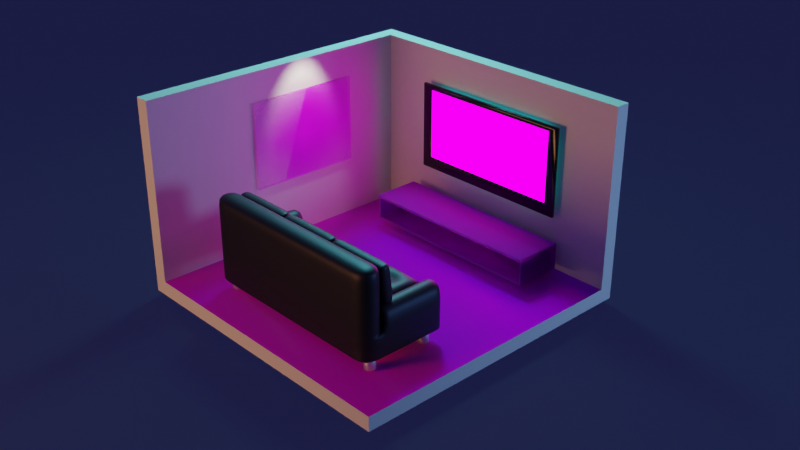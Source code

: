 # Source: practica.blend  (saved by Blender 2.81.16; exported with 4.5.12 LTS)
import bpy
from mathutils import Matrix  # noqa: F401  (used for matrix-valued properties, if any)

bpy.ops.wm.read_factory_settings(use_empty=True)
scene = bpy.context.scene
scene.name = 'Scene'

# ---- collections
col_collection = bpy.data.collections.new('Collection'); scene.collection.children.link(col_collection)

# ---- images (referenced by path relative to the original .blend; pixels are not part of the script)
import os
ASSET_DIR = os.environ.get("B2B_ASSET_DIR", "")  # directory of the original .blend (textures are referenced by path, not embedded)
HERE = os.path.dirname(os.path.abspath(__file__))  # packed textures are extracted next to this script under _unpacked/

def load_image(name, relpath, width, height, colorspace="sRGB"):
    """Load a texture the original file referenced (path relative to the .blend, or extracted next to this script)."""
    p = next((c for c in (os.path.join(HERE, relpath), os.path.join(ASSET_DIR, relpath)) if relpath and os.path.exists(c)), "")
    if p:
        img = bpy.data.images.load(p, check_existing=True)
        img.name = name
    else:  # same state as the original file: an image datablock whose file is absent (Cycles renders it pink)
        img = bpy.data.images.new(name, width, height)
        img.source = "FILE"
        img.filepath = "//" + (relpath or name)
    img.colorspace_settings.name = colorspace
    return img
img_2k_wood_parquet_2_normal_jpg = load_image('2K-wood_parquet_2-normal.jpg', '2K-wood_parquet_2-normal.jpg', 1024, 1024, 'Non-Color')
img_2k_wood_parquet_2_diffuse_jpg = load_image('2K-wood_parquet_2-diffuse.jpg', '2K-wood_parquet_2-diffuse.jpg', 1024, 1024, 'sRGB')
img_2k_wood_parquet_2_specular_jpg = load_image('2K-wood_parquet_2-specular.jpg', '2K-wood_parquet_2-specular.jpg', 1024, 1024, 'Non-Color')
img_2k_wood_parquet_2_ao_jpg = load_image('2K-wood_parquet_2-ao.jpg', '2K-wood_parquet_2-ao.jpg', 1024, 1024, 'Non-Color')
img_julien_kaspar_screencap_044_jpg = load_image('julien-kaspar-screencap-044.jpg', 'julien-kaspar-screencap-044.jpg', 1024, 1024, 'sRGB')
img_2k_wood_fine_17_normal_jpg = load_image('2K-wood_fine_17-normal.jpg', '2K-wood_fine_17-normal.jpg', 1024, 1024, 'Non-Color')
img_2k_wood_fine_17_diffuse_jpg = load_image('2K-wood_fine_17-diffuse.jpg', '2K-wood_fine_17-diffuse.jpg', 1024, 1024, 'sRGB')
img_2k_wood_fine_17_specular_jpg = load_image('2K-wood_fine_17-specular.jpg', '2K-wood_fine_17-specular.jpg', 1024, 1024, 'Non-Color')
img_dscn000_1_jpg = load_image('DSCN000-1.JPG', 'DSCN000-1.JPG', 1024, 1024, 'sRGB')

# ---- materials (node trees are filled in below, after node groups)
mat_wall = bpy.data.materials.new('wall')
mat_floor = bpy.data.materials.new('Floor')
mat_sofa = bpy.data.materials.new('Sofa')
mat_metal = bpy.data.materials.new('Metal')
mat_black = bpy.data.materials.new('Black')
mat_tv = bpy.data.materials.new('TV')
mat_material_002 = bpy.data.materials.new('Material.002')
mat_wood = bpy.data.materials.new('Wood')
mat_dscn000_1 = bpy.data.materials.new('DSCN000-1')
mat_dscn000_1.surface_render_method = 'BLENDED'
mat_dscn000_1.blend_method = 'BLEND'
mat_material_001 = bpy.data.materials.new('Material.001')

# ---- material node trees
mat_wall.use_nodes = True; mat_wall.node_tree.nodes.clear()
_N = mat_wall.node_tree.nodes; _L = mat_wall.node_tree.links
n0 = _N.new('ShaderNodeOutputMaterial'); n0.name = 'Material Output'; n0.location = (300, 300)
n1 = _N.new('ShaderNodeBsdfPrincipled'); n1.name = 'Principled BSDF'; n1.location = (10, 300)
n1.distribution = 'GGX'
n1.subsurface_method = 'BURLEY'
n1.inputs[0].default_value = (0.8, 0.7416, 0.5815, 1.0)
n1.inputs[3].default_value = 1.45
n1.inputs[27].default_value = (0.0, 0.0, 0.0, 1.0)
n1.inputs[28].default_value = 1.0
_L.new(n1.outputs[0], n0.inputs[0])
n0.is_active_output = True
mat_floor.use_nodes = True; mat_floor.node_tree.nodes.clear()
_N = mat_floor.node_tree.nodes; _L = mat_floor.node_tree.links
n0 = _N.new('ShaderNodeOutputMaterial'); n0.name = 'Material Output'; n0.location = (300, 300)
n1 = _N.new('ShaderNodeTexImage'); n1.name = 'Image Texture.001'; n1.location = (-518, -246)
n1.image = img_2k_wood_parquet_2_normal_jpg
n2 = _N.new('ShaderNodeNormalMap'); n2.name = 'Normal Map'; n2.location = (-233, -243)
n3 = _N.new('ShaderNodeTexImage'); n3.name = 'Image Texture'; n3.location = (-875, 620)
n3.image = img_2k_wood_parquet_2_diffuse_jpg
n4 = _N.new('ShaderNodeTexImage'); n4.name = 'Image Texture.002'; n4.location = (-597, 293)
n4.image = img_2k_wood_parquet_2_specular_jpg
n5 = _N.new('ShaderNodeTexImage'); n5.name = 'Image Texture.004'; n5.location = (-301, 64)
n5.image = img_2k_wood_parquet_2_ao_jpg
n6 = _N.new('ShaderNodeBsdfPrincipled'); n6.name = 'Principled BSDF'; n6.location = (10, 300)
n6.distribution = 'GGX'
n6.subsurface_method = 'BURLEY'
n6.inputs[3].default_value = 1.45
n6.inputs[27].default_value = (0.0, 0.0, 0.0, 1.0)
n6.inputs[28].default_value = 1.0
_L.new(n6.outputs[0], n0.inputs[0])
_L.new(n3.outputs[0], n6.inputs[0])
_L.new(n1.outputs[0], n2.inputs[1])
_L.new(n2.outputs[0], n6.inputs[5])
_L.new(n4.outputs[0], n6.inputs[13])
_L.new(n5.outputs[0], n6.inputs[2])
n0.is_active_output = True
mat_sofa.use_nodes = True; mat_sofa.node_tree.nodes.clear()
_N = mat_sofa.node_tree.nodes; _L = mat_sofa.node_tree.links
n0 = _N.new('ShaderNodeOutputMaterial'); n0.name = 'Material Output'; n0.location = (300, 300)
n1 = _N.new('ShaderNodeBsdfPrincipled'); n1.name = 'Principled BSDF'; n1.location = (10, 300)
n1.distribution = 'GGX'
n1.subsurface_method = 'BURLEY'
n1.inputs[0].default_value = (0.0, 0.0, 0.0, 1.0)
n1.inputs[2].default_value = 0.5139
n1.inputs[3].default_value = 1.45
n1.inputs[27].default_value = (0.0, 0.0, 0.0, 1.0)
n1.inputs[28].default_value = 1.0
_L.new(n1.outputs[0], n0.inputs[0])
n0.is_active_output = True
mat_metal.use_nodes = True; mat_metal.node_tree.nodes.clear()
_N = mat_metal.node_tree.nodes; _L = mat_metal.node_tree.links
n0 = _N.new('ShaderNodeOutputMaterial'); n0.name = 'Material Output'; n0.location = (300, 300)
n1 = _N.new('ShaderNodeBsdfPrincipled'); n1.name = 'Principled BSDF'; n1.location = (10, 300)
n1.distribution = 'GGX'
n1.subsurface_method = 'BURLEY'
n1.inputs[1].default_value = 1.0
n1.inputs[3].default_value = 1.45
n1.inputs[27].default_value = (0.0, 0.0, 0.0, 1.0)
n1.inputs[28].default_value = 1.0
_L.new(n1.outputs[0], n0.inputs[0])
n0.is_active_output = True
mat_black.use_nodes = True; mat_black.node_tree.nodes.clear()
_N = mat_black.node_tree.nodes; _L = mat_black.node_tree.links
n0 = _N.new('ShaderNodeOutputMaterial'); n0.name = 'Material Output'; n0.location = (300, 300)
n1 = _N.new('ShaderNodeBsdfPrincipled'); n1.name = 'Principled BSDF'; n1.location = (10, 300)
n1.distribution = 'GGX'
n1.subsurface_method = 'BURLEY'
n1.inputs[0].default_value = (0.0, 0.0, 0.0, 1.0)
n1.inputs[2].default_value = 0.2
n1.inputs[3].default_value = 1.45
n1.inputs[27].default_value = (0.0, 0.0, 0.0, 1.0)
n1.inputs[28].default_value = 1.0
_L.new(n1.outputs[0], n0.inputs[0])
n0.is_active_output = True
mat_tv.use_nodes = True; mat_tv.node_tree.nodes.clear()
_N = mat_tv.node_tree.nodes; _L = mat_tv.node_tree.links
n0 = _N.new('ShaderNodeOutputMaterial'); n0.name = 'Material Output'; n0.location = (300, 300)
n1 = _N.new('ShaderNodeTexImage'); n1.name = 'Image Texture'; n1.location = (-430, 203)
n1.image = img_julien_kaspar_screencap_044_jpg
n2 = _N.new('ShaderNodeEmission'); n2.name = 'Emission'; n2.location = (-13, 243)
n2.inputs[1].default_value = 2.9
_L.new(n1.outputs[0], n2.inputs[0])
_L.new(n2.outputs[0], n0.inputs[0])
n0.is_active_output = True
mat_material_002.use_nodes = True; mat_material_002.node_tree.nodes.clear()
_N = mat_material_002.node_tree.nodes; _L = mat_material_002.node_tree.links
n0 = _N.new('ShaderNodeOutputMaterial'); n0.name = 'Material Output'; n0.location = (300, 300)
n1 = _N.new('ShaderNodeEmission'); n1.name = 'Emission'; n1.location = (10, 300)
n1.inputs[0].default_value = (0.0, 0.7667, 1.0, 1.0)
n1.inputs[1].default_value = 2.5
_L.new(n1.outputs[0], n0.inputs[0])
n0.is_active_output = True
mat_wood.use_nodes = True; mat_wood.node_tree.nodes.clear()
_N = mat_wood.node_tree.nodes; _L = mat_wood.node_tree.links
n0 = _N.new('ShaderNodeOutputMaterial'); n0.name = 'Material Output'; n0.location = (300, 300)
n1 = _N.new('ShaderNodeBsdfPrincipled'); n1.name = 'Principled BSDF'; n1.location = (10, 300)
n1.distribution = 'GGX'
n1.subsurface_method = 'BURLEY'
n1.inputs[3].default_value = 1.45
n1.inputs[18].default_value = 0.5727
n1.inputs[27].default_value = (0.0, 0.0, 0.0, 1.0)
n1.inputs[28].default_value = 1.0
n2 = _N.new('ShaderNodeNormalMap'); n2.name = 'Normal Map'; n2.location = (-185, -169)
n3 = _N.new('ShaderNodeTexImage'); n3.name = 'Image Texture.001'; n3.location = (-477, -175)
n3.image = img_2k_wood_fine_17_normal_jpg
n4 = _N.new('ShaderNodeTexImage'); n4.name = 'Image Texture'; n4.location = (-457, 335)
n4.image = img_2k_wood_fine_17_diffuse_jpg
n5 = _N.new('ShaderNodeTexImage'); n5.name = 'Image Texture.002'; n5.location = (-523, 73)
n5.image = img_2k_wood_fine_17_specular_jpg
_L.new(n1.outputs[0], n0.inputs[0])
_L.new(n4.outputs[0], n1.inputs[0])
_L.new(n3.outputs[0], n2.inputs[1])
_L.new(n2.outputs[0], n1.inputs[5])
_L.new(n5.outputs[0], n1.inputs[13])
n0.is_active_output = True
mat_dscn000_1.use_nodes = True; mat_dscn000_1.node_tree.nodes.clear()
_N = mat_dscn000_1.node_tree.nodes; _L = mat_dscn000_1.node_tree.links
n0 = _N.new('ShaderNodeOutputMaterial'); n0.name = 'Material Output'; n0.location = (300, 300)
n1 = _N.new('ShaderNodeTexImage'); n1.name = 'Image Texture'; n1.location = (-200, 300)
n1.image = img_dscn000_1_jpg
n1.extension = 'CLIP'
n2 = _N.new('ShaderNodeBsdfPrincipled'); n2.name = 'Principled BSDF'; n2.location = (0, 300)
n2.distribution = 'GGX'
n2.subsurface_method = 'BURLEY'
n2.inputs[3].default_value = 1.45
n2.inputs[27].default_value = (0.0, 0.0, 0.0, 1.0)
n2.inputs[28].default_value = 1.0
_L.new(n1.outputs[0], n2.inputs[0])
_L.new(n1.outputs[1], n2.inputs[4])
_L.new(n2.outputs[0], n0.inputs[0])
n0.is_active_output = True
mat_material_001.use_nodes = True; mat_material_001.node_tree.nodes.clear()
_N = mat_material_001.node_tree.nodes; _L = mat_material_001.node_tree.links
n0 = _N.new('ShaderNodeOutputMaterial'); n0.name = 'Material Output'; n0.location = (300, 300)
n1 = _N.new('ShaderNodeBsdfPrincipled'); n1.name = 'Principled BSDF'; n1.location = (10, 300)
n1.distribution = 'GGX'
n1.subsurface_method = 'BURLEY'
n1.inputs[0].default_value = (0.0, 0.0, 0.0, 1.0)
n1.inputs[2].default_value = 1.0
n1.inputs[3].default_value = 1.45
n1.inputs[4].default_value = 0.7222
n1.inputs[27].default_value = (0.0, 0.0, 0.0, 1.0)
n1.inputs[28].default_value = 1.0
_L.new(n1.outputs[0], n0.inputs[0])
n0.is_active_output = True

# ---- world
world_world = bpy.data.worlds.new('World'); scene.world = world_world
world_world.use_nodes = True; world_world.node_tree.nodes.clear()
_N = world_world.node_tree.nodes; _L = world_world.node_tree.links
n0 = _N.new('ShaderNodeOutputWorld'); n0.name = 'World Output'; n0.location = (300, 300)
n1 = _N.new('ShaderNodeBackground'); n1.name = 'Background'; n1.location = (10, 300)
n1.inputs[0].default_value = (0.01642, 0.01845, 0.07658, 1.0)
_L.new(n1.outputs[0], n0.inputs[0])
n0.is_active_output = True
world_world.color = (0.05088, 0.05088, 0.05088)
world_world.use_sun_shadow = False
world_world.sun_shadow_jitter_overblur = 0.0

# ---- cameras
cam_camera = bpy.data.cameras.new('Camera')
cam_camera.clip_end = 100.0
cam_camera.ortho_scale = 7.314

# ---- lights
light_area = bpy.data.lights.new('Area', 'AREA')
light_area.color = (0.1686, 0.8344, 1.0)
light_area.transmission_factor = 0.0
light_area.energy = 1178.0
light_area.shadow_soft_size = 2.275
light_area.shadow_maximum_resolution = 0.006
light_area.use_absolute_resolution = True
light_area.size = 2.275
light_area.size_y = 1.0
light_area_001 = bpy.data.lights.new('Area.001', 'AREA')
light_area_001.color = (0.1865, 0.3877, 1.0)
light_area_001.transmission_factor = 0.0
light_area_001.energy = 589.0
light_area_001.shadow_soft_size = 4.287
light_area_001.shadow_maximum_resolution = 0.006
light_area_001.use_absolute_resolution = True
light_area_001.size = 4.287
light_area_001.size_y = 1.0
light_area_002 = bpy.data.lights.new('Area.002', 'AREA')
light_area_002.color = (1.0, 0.4378, 0.1866)
light_area_002.transmission_factor = 0.0
light_area_002.energy = 589.0
light_area_002.shadow_soft_size = 5.15
light_area_002.shadow_maximum_resolution = 0.006
light_area_002.use_absolute_resolution = True
light_area_002.size = 5.15
light_area_002.size_y = 1.0
light_spot = bpy.data.lights.new('Spot', 'SPOT')
light_spot.transmission_factor = 0.0
light_spot.energy = 100.0
light_spot.shadow_soft_size = 0.25
light_spot.shadow_maximum_resolution = 0.006
light_spot.use_absolute_resolution = True
light_spot.spot_blend = 0.2125
light_spot.spot_size = 1.048

# ---- meshes
me_plane_001 = bpy.data.meshes.new('Plane.001')
me_plane_001.from_pydata([(-1.0, -1.0, 0.0), (1.0, -1.0, 0.0), (-1.0, 1.0, 0.0), (1.0, 1.0, 0.0), (1.0, -1.0, 1.25), (-1.0, 1.0, 1.25), (1.0, 1.0, 1.25), (-1.0, 1.1, -0.1), (-1.0, -1.0, -0.1), (1.1, -1.0, -0.1), (1.1, 1.1, -0.1), (1.1, -1.0, 1.25), (1.1, 1.1, 1.25), (-1.0, 1.1, 1.25)], [], [(0, 2, 3, 1), (2, 5, 6, 3), (3, 6, 4, 1), (8, 9, 10, 7), (7, 10, 12, 13), (10, 9, 11, 12), (1, 4, 11, 9), (5, 2, 7, 13), (4, 6, 12, 11), (2, 0, 8, 7), (6, 5, 13, 12), (0, 1, 9, 8)])
me_plane_001.polygons.foreach_set('material_index', [1, 0, 0, 0, 0, 0, 0, 0, 0, 0, 0, 0])
_uv = me_plane_001.uv_layers.new(name='UVMap')
_uv.uv.foreach_set('vector', [0.0, 0.0, 0.0, 1.0, 1.0, 1.0, 1.0, 0.0, 0.0, 1.0, 0.0, 1.0, 1.0, 1.0, 1.0, 1.0, 1.0, 1.0, 1.0, 1.0, 1.0, 0.0, 1.0, 0.0, 0.0, 0.0, 1.0, 0.0, 1.0, 1.0, 0.0, 1.0, 0.0, 1.0, 1.0, 1.0, 1.0, 1.0, 0.0, 1.0, 1.0, 1.0, 1.0, 0.0, 1.0, 0.0, 1.0, 1.0, 1.0, 0.0, 1.0, 0.0, 1.0, 0.0, 1.0, 0.0, 0.0, 1.0, 0.0, 1.0, 0.0, 1.0, 0.0, 1.0, 1.0, 0.0, 1.0, 1.0, 1.0, 1.0, 1.0, 0.0, 0.0, 1.0, 0.0, 0.0, 0.0, 0.0, 0.0, 1.0, 1.0, 1.0, 0.0, 1.0, 0.0, 1.0, 1.0, 1.0, 0.0, 0.0, 1.0, 0.0, 1.0, 0.0, 0.0, 0.0])
me_plane_001.materials.append(mat_wall)
me_plane_001.materials.append(mat_floor)
me_plane_001.use_remesh_fix_poles = True
me_plane_001.use_remesh_preserve_attributes = False
me_plane_001.use_mirror_vertex_groups = False
me_plane_001.update()
me_plane_002 = bpy.data.meshes.new('Plane.002')
me_plane_002.from_pydata([(-1.0, -1.0, 0.0), (1.0, -1.0, 0.0), (-1.0, 1.0, 0.0), (1.0, 1.0, 0.0), (-1.0, 1.0, 0.6251), (-1.0, -1.0, 0.6251), (1.0, -1.0, 0.6251), (1.0, 1.0, 0.6251), (-1.0, 0.7972, 2.98e-08), (-1.0, -0.7972, 2.98e-08), (1.0, -0.7972, 2.98e-08), (1.0, 0.7972, 2.98e-08), (-1.0, 0.7972, 0.6251), (-1.0, -0.7972, 0.6251), (1.0, -0.7972, 0.6251), (1.0, 0.7972, 0.6251), (0.4725, -1.0, 0.0), (0.4725, 1.0, 0.0), (0.4725, -1.0, 0.6251), (0.4725, 1.0, 0.6251), (0.4725, -0.7972, 0.6251), (0.4725, 0.7972, 0.6251), (0.4725, -0.7972, 2.98e-08), (0.4725, 0.7972, 2.98e-08), (0.4725, -1.0, 0.6251), (1.0, -1.0, 0.6251), (1.0, 0.7972, 0.6251), (1.0, 1.0, 0.6251), (1.0, -0.7972, 0.6251), (0.4725, 1.0, 0.6251), (0.4725, -0.7972, 0.6251), (0.4725, 0.7972, 0.6251), (-1.0, -0.7972, 1.272), (-1.0, -1.0, 1.272), (0.4725, 1.0, 1.272), (-1.0, 1.0, 1.272), (-1.0, 0.7972, 1.272), (0.4725, -0.7972, 1.272), (0.4725, 0.7972, 1.272), (0.4725, -1.0, 1.272), (0.4725, -1.0, 1.272), (1.0, -1.0, 1.272), (1.0, 0.7972, 1.272), (1.0, 1.0, 1.272), (1.0, -0.7972, 1.272), (0.4725, 1.0, 1.272), (0.4725, -0.7972, 1.272), (0.4725, 0.7972, 1.272), (0.4725, -1.0, 2.346), (1.0, -1.0, 2.346), (1.0, 0.7972, 2.346), (1.0, 1.0, 2.346), (1.0, -0.7972, 2.346), (0.4725, 1.0, 2.346), (0.4725, -0.7972, 2.346), (0.4725, 0.7972, 2.346), (-1.0, 0.7972, 2.98e-08), (1.0, 0.7972, 2.98e-08), (-1.0, 0.7972, 0.6251), (1.0, 0.7972, 0.6251), (0.4725, 0.7972, 2.98e-08), (0.4725, 0.7972, 0.6251), (1.0, 0.7972, 0.6251), (0.4725, 0.7972, 0.6251), (1.0, 0.7972, 1.272), (0.4725, 0.7972, 1.272), (1.0, 0.7972, 2.346), (0.4725, 0.7972, 2.346), (-1.0, -0.7972, 2.98e-08), (-1.0, -0.7972, 0.6251), (0.4725, -0.7972, 2.98e-08), (1.0, -0.7972, 2.98e-08), (1.0, -0.7972, 0.6251), (0.4725, -0.7972, 0.6251), (1.0, -0.7972, 0.6251), (0.4725, -0.7972, 0.6251), (1.0, -0.7972, 1.272), (0.4725, -0.7972, 1.272), (1.0, -0.7972, 2.346), (0.4725, -0.7972, 2.346), (0.4725, 1.0, 0.0), (0.4725, 1.0, 0.6251), (0.4725, -0.7972, 0.6251), (0.4725, 0.7972, 0.6251), (0.4725, -1.0, 0.0), (0.4725, -1.0, 0.6251), (0.4725, -0.7972, 2.98e-08), (0.4725, 0.7972, 2.98e-08), (0.4725, 1.0, 1.272), (0.4725, -0.7972, 1.272), (0.4725, 0.7972, 1.272), (0.4725, -1.0, 1.272), (0.4725, 0.7972, 0.6251), (0.4725, 0.7972, 2.98e-08), (0.4725, -0.7972, 2.98e-08), (0.4725, -0.7972, 0.6251), (1.0, 1.0, 0.0), (1.0, -1.0, 0.0), (-1.0, -1.0, 0.0), (-1.0, 1.0, 0.0), (-1.0, 0.7972, 2.98e-08), (-1.0, -0.7972, 2.98e-08), (1.0, -0.7972, 2.98e-08), (1.0, 0.7972, 2.98e-08), (0.4725, -1.0, 0.0), (0.4725, 1.0, 0.0), (1.0, 0.7972, 2.98e-08), (-1.0, 0.7972, 2.98e-08), (1.0, -0.7972, 2.98e-08), (-1.0, -0.7972, 2.98e-08), (0.4725, -1.0, 0.0), (0.4725, 1.0, 0.0), (1.0, 1.0, 0.4509), (-1.0, -1.0, 0.4509), (-1.0, 0.7972, 0.4509), (-1.0, -0.7972, 0.4509), (1.0, -0.7972, 0.4509), (1.0, 0.7972, 0.4509), (0.4725, -1.0, 0.4509), (0.4725, 1.0, 0.4509), (1.0, 0.7972, 0.4509), (-1.0, 0.7972, 0.4509), (1.0, -0.7972, 0.4509), (-1.0, -0.7972, 0.4509), (0.4725, -1.0, 0.4509), (0.4725, 1.0, 0.4509), (1.0, -1.0, 0.4509), (-1.0, 1.0, 0.4509), (-0.864, 1.0, 0.0), (-0.864, 1.0, 0.6251), (-0.864, -0.7972, 0.6251), (-0.864, 0.7972, 0.6251), (-0.864, 1.0, 1.272), (-0.864, -0.7972, 1.272), (-0.864, 0.7972, 1.272), (-0.864, 0.7972, 0.6251), (-0.864, -0.7972, 0.6251), (-0.864, -1.0, 0.0), (-0.864, -1.0, 0.6251), (-0.864, -0.7972, 2.98e-08), (-0.864, 0.7972, 2.98e-08), (-0.864, -1.0, 1.272), (-0.864, 0.7972, 2.98e-08), (-0.864, -0.7972, 2.98e-08), (-0.864, -1.0, 0.0), (-0.864, 1.0, 0.0), (-0.864, -1.0, 0.4509), (-0.864, 1.0, 0.4509), (1.0, 1.0, 2.023), (0.4725, 1.0, 2.023), (1.0, -0.7972, 2.023), (1.0, -1.0, 2.023), (0.4725, -1.0, 2.023), (0.4725, 0.7972, 2.023), (0.4725, -0.7972, 2.023), (1.0, 0.7972, 2.023), (1.0, 0.7972, 2.023), (0.4725, 0.7972, 2.023), (1.0, -0.7972, 2.023), (0.4725, -0.7972, 2.023)], [], [(23, 17, 3, 11), (19, 21, 31, 29), (117, 112, 7, 15), (115, 113, 5, 13), (147, 127, 4, 129), (118, 126, 6, 18), (127, 114, 12, 4), (123, 115, 13, 69), (126, 116, 14, 6), (120, 117, 15, 59), (15, 7, 27, 26), (20, 18, 24, 30), (16, 22, 10, 1), (60, 23, 11, 57), (93, 87, 23, 60), (84, 86, 22, 16), (92, 61, 21, 83), (27, 29, 45, 43), (124, 118, 18, 85), (112, 119, 19, 7), (83, 21, 38, 90), (87, 80, 17, 23), (62, 26, 42, 64), (18, 20, 37, 39), (130, 13, 32, 133), (7, 19, 29, 27), (6, 14, 28, 25), (73, 20, 30, 75), (18, 6, 25, 24), (59, 15, 26, 62), (91, 39, 37, 89), (90, 38, 34, 88), (152, 151, 49, 48), (151, 150, 52, 49), (148, 149, 53, 51), (13, 5, 33, 32), (21, 19, 34, 38), (75, 30, 46, 77), (24, 25, 41, 40), (129, 4, 35, 132), (30, 24, 40, 46), (85, 18, 39, 91), (26, 27, 43, 42), (29, 31, 47, 45), (4, 12, 36, 35), (25, 28, 44, 41), (55, 50, 51, 53), (48, 49, 52, 54), (67, 66, 50, 55), (149, 153, 55, 53), (159, 154, 54, 79), (156, 155, 50, 66), (155, 148, 51, 50), (154, 152, 48, 54), (158, 156, 66, 78), (153, 157, 67, 55), (79, 78, 66, 67), (31, 63, 65, 47), (72, 59, 62, 74), (21, 61, 63, 31), (74, 62, 64, 76), (95, 73, 61, 92), (94, 93, 60, 70), (70, 60, 57, 71), (122, 120, 59, 72), (114, 121, 58, 12), (116, 122, 72, 14), (22, 70, 71, 10), (86, 94, 70, 22), (82, 20, 73, 95), (28, 74, 76, 44), (14, 72, 74, 28), (54, 52, 78, 79), (150, 158, 78, 52), (157, 159, 79, 67), (63, 75, 77, 65), (61, 73, 75, 63), (121, 123, 69, 58), (130, 82, 95, 136), (139, 143, 94, 86), (143, 142, 93, 94), (136, 95, 92, 135), (138, 85, 91, 141), (19, 81, 88, 34), (134, 90, 88, 132), (141, 91, 89, 133), (20, 82, 89, 37), (140, 128, 80, 87), (131, 83, 90, 134), (146, 124, 85, 138), (135, 92, 83, 131), (137, 139, 86, 84), (142, 140, 87, 93), (119, 125, 81, 19), (17, 80, 111, 105), (137, 84, 110, 144), (56, 68, 109, 107), (10, 71, 108, 102), (8, 56, 107, 100), (71, 57, 106, 108), (3, 17, 105, 96), (84, 16, 104, 110), (57, 11, 103, 106), (1, 10, 102, 97), (68, 9, 101, 109), (2, 8, 100, 99), (16, 1, 97, 104), (128, 2, 99, 145), (9, 0, 98, 101), (11, 3, 96, 103), (105, 111, 125, 119), (144, 110, 124, 146), (107, 109, 123, 121), (102, 108, 122, 116), (100, 107, 121, 114), (108, 106, 120, 122), (96, 105, 119, 112), (110, 104, 118, 124), (106, 103, 117, 120), (97, 102, 116, 126), (109, 101, 115, 123), (99, 100, 114, 127), (104, 97, 126, 118), (145, 99, 127, 147), (101, 98, 113, 115), (103, 96, 112, 117), (111, 145, 147, 125), (98, 144, 146, 113), (80, 128, 145, 111), (0, 137, 144, 98), (56, 8, 140, 142), (0, 9, 139, 137), (58, 135, 131, 12), (113, 146, 138, 5), (12, 131, 134, 36), (8, 2, 128, 140), (33, 141, 133, 32), (36, 134, 132, 35), (5, 138, 141, 33), (69, 136, 135, 58), (68, 56, 142, 143), (9, 68, 143, 139), (13, 130, 136, 69), (81, 129, 132, 88), (82, 130, 133, 89), (125, 147, 129, 81), (65, 77, 159, 157), (44, 76, 158, 150), (47, 65, 157, 153), (76, 64, 156, 158), (46, 40, 152, 154), (42, 43, 148, 155), (64, 42, 155, 156), (77, 46, 154, 159), (45, 47, 153, 149), (43, 45, 149, 148), (41, 44, 150, 151), (40, 41, 151, 152)])
me_plane_002.polygons.foreach_set('use_smooth', [True] * 158)
_uv = me_plane_002.uv_layers.new(name='UVMap')
_uv.uv.foreach_set('vector', [0.7362, 0.6667, 0.7362, 1.0, 1.0, 1.0, 1.0, 0.6667, 0.7362, 1.0, 0.7362, 0.6667, 0.7362, 0.6667, 0.7362, 1.0, 1.0, 0.6667, 1.0, 1.0, 1.0, 1.0, 1.0, 0.6667, 0.0, 0.3333, 0.0, 0.0, 0.0, 0.0, 0.0, 0.3333, 0.06802, 1.0, 0.0, 1.0, 0.0, 1.0, 0.06802, 1.0, 0.7362, 2.821e-14, 1.0, 0.0, 1.0, 0.0, 0.7362, 0.0, 0.0, 1.0, 0.0, 0.6667, 0.0, 0.6667, 0.0, 1.0, 0.0, 0.3333, 0.0, 0.3333, 0.0, 0.3333, 0.0, 0.3333, 1.0, 0.0, 1.0, 0.3333, 1.0, 0.3333, 1.0, 0.0, 1.0, 0.6667, 1.0, 0.6667, 1.0, 0.6667, 1.0, 0.6667, 1.0, 0.6667, 1.0, 1.0, 1.0, 1.0, 1.0, 0.6667, 0.7362, 0.3333, 0.7362, 0.0, 0.7362, 0.0, 0.7362, 0.3333, 0.7362, 0.0, 0.7362, 0.3333, 1.0, 0.3333, 1.0, 0.0, 0.7362, 0.6667, 0.7362, 0.6667, 1.0, 0.6667, 1.0, 0.6667, 0.7362, 0.6667, 0.7362, 0.6667, 0.7362, 0.6667, 0.7362, 0.6667, 0.7362, 9.835e-07, 0.7362, 0.3333, 0.7362, 0.3333, 0.7362, 0.0, 0.7362, 0.6667, 0.7362, 0.6667, 0.7362, 0.6667, 0.7362, 0.6667, 1.0, 1.0, 0.7362, 1.0, 0.7362, 1.0, 1.0, 1.0, 0.7362, 2.741e-07, 0.7362, 2.821e-14, 0.7362, 0.0, 0.7362, 0.0, 1.0, 1.0, 0.7362, 1.0, 0.7362, 1.0, 1.0, 1.0, 0.7362, 0.6667, 0.7362, 0.6667, 0.7362, 0.6667, 0.7362, 0.6667, 0.7362, 0.6667, 0.7362, 1.0, 0.7362, 1.0, 0.7362, 0.6667, 1.0, 0.6667, 1.0, 0.6667, 1.0, 0.6667, 1.0, 0.6667, 0.7362, 0.0, 0.7362, 0.3333, 0.7362, 0.3333, 0.7362, 0.0, 0.06802, 0.3333, 0.0, 0.3333, 0.0, 0.3333, 0.06802, 0.3333, 1.0, 1.0, 0.7362, 1.0, 0.7362, 1.0, 1.0, 1.0, 1.0, 0.0, 1.0, 0.3333, 1.0, 0.3333, 1.0, 0.0, 0.7362, 0.3333, 0.7362, 0.3333, 0.7362, 0.3333, 0.7362, 0.3333, 0.7362, 0.0, 1.0, 0.0, 1.0, 0.0, 0.7362, 0.0, 1.0, 0.6667, 1.0, 0.6667, 1.0, 0.6667, 1.0, 0.6667, 0.7362, 9.835e-07, 0.7362, 0.0, 0.7362, 0.3333, 0.7362, 0.3333, 0.7362, 0.6667, 0.7362, 0.6667, 0.7362, 1.0, 0.7362, 1.0, 0.7362, 0.0, 1.0, 0.0, 1.0, 0.0, 0.7362, 0.0, 1.0, 0.0, 1.0, 0.3333, 1.0, 0.3333, 1.0, 0.0, 1.0, 1.0, 0.7362, 1.0, 0.7362, 1.0, 1.0, 1.0, 0.0, 0.3333, 0.0, 0.0, 0.0, 0.0, 0.0, 0.3333, 0.7362, 0.6667, 0.7362, 1.0, 0.7362, 1.0, 0.7362, 0.6667, 0.7362, 0.3333, 0.7362, 0.3333, 0.7362, 0.3333, 0.7362, 0.3333, 0.7362, 0.0, 1.0, 0.0, 1.0, 0.0, 0.7362, 0.0, 0.06802, 1.0, 0.0, 1.0, 0.0, 1.0, 0.06802, 1.0, 0.7362, 0.3333, 0.7362, 0.0, 0.7362, 0.0, 0.7362, 0.3333, 0.7362, 0.0, 0.7362, 0.0, 0.7362, 0.0, 0.7362, 9.835e-07, 1.0, 0.6667, 1.0, 1.0, 1.0, 1.0, 1.0, 0.6667, 0.7362, 1.0, 0.7362, 0.6667, 0.7362, 0.6667, 0.7362, 1.0, 0.0, 1.0, 0.0, 0.6667, 0.0, 0.6667, 0.0, 1.0, 1.0, 0.0, 1.0, 0.3333, 1.0, 0.3333, 1.0, 0.0, 0.7362, 0.6667, 1.0, 0.6667, 1.0, 1.0, 0.7362, 1.0, 0.7362, 0.0, 1.0, 0.0, 1.0, 0.3333, 0.7362, 0.3333, 0.7362, 0.6667, 1.0, 0.6667, 1.0, 0.6667, 0.7362, 0.6667, 0.7362, 1.0, 0.7362, 0.6667, 0.7362, 0.6667, 0.7362, 1.0, 0.7362, 0.3333, 0.7362, 0.3333, 0.7362, 0.3333, 0.7362, 0.3333, 1.0, 0.6667, 1.0, 0.6667, 1.0, 0.6667, 1.0, 0.6667, 1.0, 0.6667, 1.0, 1.0, 1.0, 1.0, 1.0, 0.6667, 0.7362, 0.3333, 0.7362, 0.0, 0.7362, 0.0, 0.7362, 0.3333, 1.0, 0.3333, 1.0, 0.6667, 1.0, 0.6667, 1.0, 0.3333, 0.7362, 0.6667, 0.7362, 0.6667, 0.7362, 0.6667, 0.7362, 0.6667, 0.7362, 0.3333, 1.0, 0.3333, 1.0, 0.6667, 0.7362, 0.6667, 0.7362, 0.6667, 0.7362, 0.6667, 0.7362, 0.6667, 0.7362, 0.6667, 1.0, 0.3333, 1.0, 0.6667, 1.0, 0.6667, 1.0, 0.3333, 0.7362, 0.6667, 0.7362, 0.6667, 0.7362, 0.6667, 0.7362, 0.6667, 1.0, 0.3333, 1.0, 0.6667, 1.0, 0.6667, 1.0, 0.3333, 0.7362, 0.3333, 0.7362, 0.3333, 0.7362, 0.6667, 0.7362, 0.6667, 0.7362, 0.3333, 0.7362, 0.6667, 0.7362, 0.6667, 0.7362, 0.3333, 0.7362, 0.3333, 0.7362, 0.6667, 1.0, 0.6667, 1.0, 0.3333, 1.0, 0.3333, 1.0, 0.6667, 1.0, 0.6667, 1.0, 0.3333, 0.0, 0.6667, 0.0, 0.6667, 0.0, 0.6667, 0.0, 0.6667, 1.0, 0.3333, 1.0, 0.3333, 1.0, 0.3333, 1.0, 0.3333, 0.7362, 0.3333, 0.7362, 0.3333, 1.0, 0.3333, 1.0, 0.3333, 0.7362, 0.3333, 0.7362, 0.3333, 0.7362, 0.3333, 0.7362, 0.3333, 0.7362, 0.3333, 0.7362, 0.3333, 0.7362, 0.3333, 0.7362, 0.3333, 1.0, 0.3333, 1.0, 0.3333, 1.0, 0.3333, 1.0, 0.3333, 1.0, 0.3333, 1.0, 0.3333, 1.0, 0.3333, 1.0, 0.3333, 0.7362, 0.3333, 1.0, 0.3333, 1.0, 0.3333, 0.7362, 0.3333, 1.0, 0.3333, 1.0, 0.3333, 1.0, 0.3333, 1.0, 0.3333, 0.7362, 0.6667, 0.7362, 0.3333, 0.7362, 0.3333, 0.7362, 0.6667, 0.7362, 0.6667, 0.7362, 0.3333, 0.7362, 0.3333, 0.7362, 0.6667, 0.7362, 0.6667, 0.7362, 0.3333, 0.7362, 0.3333, 0.7362, 0.6667, 0.0, 0.6667, 0.0, 0.3333, 0.0, 0.3333, 0.0, 0.6667, 0.06802, 0.3333, 0.7362, 0.3333, 0.7362, 0.3333, 0.06802, 0.3333, 0.06802, 0.3333, 0.06802, 0.3333, 0.7362, 0.3333, 0.7362, 0.3333, 0.06802, 0.3333, 0.06802, 0.6667, 0.7362, 0.6667, 0.7362, 0.3333, 0.06802, 0.3333, 0.7362, 0.3333, 0.7362, 0.6667, 0.06802, 0.6667, 0.06802, 0.0, 0.7362, 0.0, 0.7362, 9.835e-07, 0.06802, 9.086e-08, 0.7362, 1.0, 0.7362, 1.0, 0.7362, 1.0, 0.7362, 1.0, 0.06802, 0.6667, 0.7362, 0.6667, 0.7362, 1.0, 0.06802, 1.0, 0.06802, 9.086e-08, 0.7362, 9.835e-07, 0.7362, 0.3333, 0.06802, 0.3333, 0.7362, 0.3333, 0.7362, 0.3333, 0.7362, 0.3333, 0.7362, 0.3333, 0.06802, 0.6667, 0.06802, 1.0, 0.7362, 1.0, 0.7362, 0.6667, 0.06802, 0.6667, 0.7362, 0.6667, 0.7362, 0.6667, 0.06802, 0.6667, 0.06802, 2.532e-08, 0.7362, 2.741e-07, 0.7362, 0.0, 0.06802, 0.0, 0.06802, 0.6667, 0.7362, 0.6667, 0.7362, 0.6667, 0.06802, 0.6667, 0.06802, 9.086e-08, 0.06802, 0.3333, 0.7362, 0.3333, 0.7362, 9.835e-07, 0.06802, 0.6667, 0.06802, 0.6667, 0.7362, 0.6667, 0.7362, 0.6667, 0.7362, 1.0, 0.7362, 1.0, 0.7362, 1.0, 0.7362, 1.0, 0.7362, 1.0, 0.7362, 1.0, 0.7362, 1.0, 0.7362, 1.0, 0.06802, 9.086e-08, 0.7362, 9.835e-07, 0.7362, 9.835e-07, 0.06802, 9.086e-08, 0.0, 0.6667, 0.0, 0.3333, 0.0, 0.3333, 0.0, 0.6667, 1.0, 0.3333, 1.0, 0.3333, 1.0, 0.3333, 1.0, 0.3333, 0.0, 0.6667, 0.0, 0.6667, 0.0, 0.6667, 0.0, 0.6667, 1.0, 0.3333, 1.0, 0.6667, 1.0, 0.6667, 1.0, 0.3333, 1.0, 1.0, 0.7362, 1.0, 0.7362, 1.0, 1.0, 1.0, 0.7362, 9.835e-07, 0.7362, 0.0, 0.7362, 5.97e-14, 0.7362, 9.835e-07, 1.0, 0.6667, 1.0, 0.6667, 1.0, 0.6667, 1.0, 0.6667, 1.0, 0.0, 1.0, 0.3333, 1.0, 0.3333, 1.0, 0.0, 0.0, 0.3333, 0.0, 0.3333, 0.0, 0.3333, 0.0, 0.3333, 0.0, 1.0, 0.0, 0.6667, 0.0, 0.6667, 0.0, 1.0, 0.7362, 0.0, 1.0, 0.0, 1.0, 0.0, 0.7362, 5.97e-14, 0.06802, 1.0, 0.0, 1.0, 0.0, 1.0, 0.06802, 1.0, 0.0, 0.3333, 0.0, 0.0, 0.0, 0.0, 0.0, 0.3333, 1.0, 0.6667, 1.0, 1.0, 1.0, 1.0, 1.0, 0.6667, 0.7362, 1.0, 0.7362, 1.0, 0.7362, 1.0, 0.7362, 1.0, 0.06802, 9.086e-08, 0.7362, 9.835e-07, 0.7362, 2.741e-07, 0.06802, 2.532e-08, 0.0, 0.6667, 0.0, 0.3333, 0.0, 0.3333, 0.0, 0.6667, 1.0, 0.3333, 1.0, 0.3333, 1.0, 0.3333, 1.0, 0.3333, 0.0, 0.6667, 0.0, 0.6667, 0.0, 0.6667, 0.0, 0.6667, 1.0, 0.3333, 1.0, 0.6667, 1.0, 0.6667, 1.0, 0.3333, 1.0, 1.0, 0.7362, 1.0, 0.7362, 1.0, 1.0, 1.0, 0.7362, 9.835e-07, 0.7362, 5.97e-14, 0.7362, 2.821e-14, 0.7362, 2.741e-07, 1.0, 0.6667, 1.0, 0.6667, 1.0, 0.6667, 1.0, 0.6667, 1.0, 0.0, 1.0, 0.3333, 1.0, 0.3333, 1.0, 0.0, 0.0, 0.3333, 0.0, 0.3333, 0.0, 0.3333, 0.0, 0.3333, 0.0, 1.0, 0.0, 0.6667, 0.0, 0.6667, 0.0, 1.0, 0.7362, 5.97e-14, 1.0, 0.0, 1.0, 0.0, 0.7362, 2.821e-14, 0.06802, 1.0, 0.0, 1.0, 0.0, 1.0, 0.06802, 1.0, 0.0, 0.3333, 0.0, 0.0, 0.0, 0.0, 0.0, 0.3333, 1.0, 0.6667, 1.0, 1.0, 1.0, 1.0, 1.0, 0.6667, 0.7362, 1.0, 0.06802, 1.0, 0.06802, 1.0, 0.7362, 1.0, 0.0, 0.0, 0.06802, 9.086e-08, 0.06802, 2.532e-08, 0.0, 0.0, 0.7362, 1.0, 0.06802, 1.0, 0.06802, 1.0, 0.7362, 1.0, 0.0, 0.0, 0.06802, 9.086e-08, 0.06802, 9.086e-08, 0.0, 0.0, 0.0, 0.6667, 0.0, 0.6667, 0.06802, 0.6667, 0.06802, 0.6667, 0.0, 0.0, 0.0, 0.3333, 0.06802, 0.3333, 0.06802, 9.086e-08, 0.0, 0.6667, 0.06802, 0.6667, 0.06802, 0.6667, 0.0, 0.6667, 0.0, 0.0, 0.06802, 2.532e-08, 0.06802, 0.0, 0.0, 0.0, 0.0, 0.6667, 0.06802, 0.6667, 0.06802, 0.6667, 0.0, 0.6667, 0.0, 0.6667, 0.0, 1.0, 0.06802, 1.0, 0.06802, 0.6667, 0.0, 0.0, 0.06802, 9.086e-08, 0.06802, 0.3333, 0.0, 0.3333, 0.0, 0.6667, 0.06802, 0.6667, 0.06802, 1.0, 0.0, 1.0, 0.0, 0.0, 0.06802, 0.0, 0.06802, 9.086e-08, 0.0, 0.0, 0.0, 0.3333, 0.06802, 0.3333, 0.06802, 0.6667, 0.0, 0.6667, 0.0, 0.3333, 0.0, 0.6667, 0.06802, 0.6667, 0.06802, 0.3333, 0.0, 0.3333, 0.0, 0.3333, 0.06802, 0.3333, 0.06802, 0.3333, 0.0, 0.3333, 0.06802, 0.3333, 0.06802, 0.3333, 0.0, 0.3333, 0.7362, 1.0, 0.06802, 1.0, 0.06802, 1.0, 0.7362, 1.0, 0.7362, 0.3333, 0.06802, 0.3333, 0.06802, 0.3333, 0.7362, 0.3333, 0.7362, 1.0, 0.06802, 1.0, 0.06802, 1.0, 0.7362, 1.0, 0.7362, 0.6667, 0.7362, 0.3333, 0.7362, 0.3333, 0.7362, 0.6667, 1.0, 0.3333, 1.0, 0.3333, 1.0, 0.3333, 1.0, 0.3333, 0.7362, 0.6667, 0.7362, 0.6667, 0.7362, 0.6667, 0.7362, 0.6667, 1.0, 0.3333, 1.0, 0.6667, 1.0, 0.6667, 1.0, 0.3333, 0.7362, 0.3333, 0.7362, 0.0, 0.7362, 0.0, 0.7362, 0.3333, 1.0, 0.6667, 1.0, 1.0, 1.0, 1.0, 1.0, 0.6667, 1.0, 0.6667, 1.0, 0.6667, 1.0, 0.6667, 1.0, 0.6667, 0.7362, 0.3333, 0.7362, 0.3333, 0.7362, 0.3333, 0.7362, 0.3333, 0.7362, 1.0, 0.7362, 0.6667, 0.7362, 0.6667, 0.7362, 1.0, 1.0, 1.0, 0.7362, 1.0, 0.7362, 1.0, 1.0, 1.0, 1.0, 0.0, 1.0, 0.3333, 1.0, 0.3333, 1.0, 0.0, 0.7362, 0.0, 1.0, 0.0, 1.0, 0.0, 0.7362, 0.0])
me_plane_002.materials.append(mat_sofa)
me_plane_002.use_remesh_fix_poles = True
me_plane_002.use_remesh_preserve_attributes = False
me_plane_002.use_mirror_vertex_groups = False
me_plane_002.update()
me_plane_003 = bpy.data.meshes.new('Plane.003')
me_plane_003.from_pydata([(-1.0, -1.0, 0.0), (1.0, -1.0, 0.0), (-1.0, 1.0, 0.0), (1.0, 1.0, 0.0), (-1.0, 1.0, 0.4553), (-1.0, -1.0, 0.4553), (1.0, -1.0, 0.4553), (1.0, 1.0, 0.4553), (-1.0, 0.8097, 0.0), (-1.0, 0.0, 0.0), (-1.0, -0.8097, 0.0), (1.0, -0.8097, 0.0), (1.0, 0.0, 0.0), (1.0, 0.8097, 0.0), (-1.0, 0.8097, 0.4553), (-1.0, 0.0, 0.4553), (-1.0, -0.8097, 0.4553), (1.0, -0.8097, 0.4553), (1.0, 0.0, 0.4553), (1.0, 0.8097, 0.4553), (-0.7331, -1.0, 0.0), (0.0, -1.0, 0.0), (0.7331, -1.0, 0.0), (0.7331, 1.0, 0.0), (0.0, 1.0, 0.0), (-0.7331, 1.0, 0.0), (-0.7331, -1.0, 0.4553), (0.0, -1.0, 0.4553), (0.7331, -1.0, 0.4553), (0.7331, 1.0, 0.4553), (0.0, 1.0, 0.4553), (-0.7331, 1.0, 0.4553), (0.7331, -0.8097, 0.5774), (0.0, -0.8097, 0.5774), (-0.7331, -0.8097, 0.5774), (0.7331, 0.0, 0.5774), (0.0, 0.0, 0.5774), (-0.7331, 0.0, 0.5774), (0.7331, 0.8097, 0.5774), (0.0, 0.8097, 0.5774), (-0.7331, 0.8097, 0.5774), (-0.7331, -0.8097, 0.0), (0.0, -0.8097, 0.0), (0.7331, -0.8097, 0.0), (-0.7331, 0.0, 0.0), (0.0, 0.0, 0.0), (0.7331, 0.0, 0.0), (-0.7331, 0.8097, 0.0), (0.0, 0.8097, 0.0), (0.7331, 0.8097, 0.0), (-0.4439, 0.3435, 0.4439), (-0.2892, 0.3435, 0.4439), (-0.2892, 0.4662, 0.4439), (-0.4439, 0.4662, 0.4439), (0.2892, 0.3435, 0.4439), (0.4439, 0.3435, 0.4439), (0.4439, 0.4662, 0.4439), (0.2892, 0.4662, 0.4439), (-0.4439, -0.4662, 0.4439), (-0.2892, -0.4662, 0.4439), (-0.2892, -0.3435, 0.4439), (-0.4439, -0.3435, 0.4439), (0.2892, -0.4662, 0.4439), (0.4439, -0.4662, 0.4439), (0.4439, -0.3435, 0.4439), (0.2892, -0.3435, 0.4439)], [], [(49, 23, 3, 13), (38, 19, 7, 29), (25, 2, 4, 31), (22, 1, 6, 28), (13, 3, 7, 19), (10, 0, 5, 16), (2, 8, 14, 4), (8, 9, 15, 14), (9, 10, 16, 15), (1, 11, 17, 6), (11, 12, 18, 17), (12, 13, 19, 18), (28, 6, 17, 32), (32, 17, 18, 35), (35, 18, 19, 38), (22, 43, 11, 1), (43, 46, 12, 11), (46, 49, 13, 12), (9, 8, 47, 44), (44, 47, 48, 45), (45, 48, 49, 46), (10, 9, 44, 41), (41, 44, 45, 42), (42, 45, 46, 43), (0, 10, 41, 20), (20, 41, 42, 21), (21, 42, 43, 22), (15, 37, 40, 14), (35, 38, 56, 55), (33, 36, 60, 59), (16, 34, 37, 15), (32, 35, 64, 63), (5, 26, 34, 16), (26, 27, 33, 34), (27, 28, 32, 33), (0, 20, 26, 5), (20, 21, 27, 26), (21, 22, 28, 27), (3, 23, 29, 7), (23, 24, 30, 29), (24, 25, 31, 30), (14, 40, 31, 4), (40, 39, 30, 31), (39, 38, 29, 30), (8, 2, 25, 47), (47, 25, 24, 48), (48, 24, 23, 49), (36, 39, 52, 51), (39, 40, 53, 52), (39, 36, 54, 57), (37, 36, 51, 50), (38, 39, 57, 56), (37, 34, 58, 61), (36, 35, 55, 54), (36, 37, 61, 60), (36, 33, 62, 65), (34, 33, 59, 58), (35, 36, 65, 64), (33, 32, 63, 62), (50, 51, 52, 53), (54, 55, 56, 57), (58, 59, 60, 61), (62, 63, 64, 65), (40, 37, 50, 53)])
me_plane_003.polygons.foreach_set('use_smooth', [True] * 64)
_uv = me_plane_003.uv_layers.new(name='UVMap')
_uv.uv.foreach_set('vector', [0.75, 0.75, 0.75, 1.0, 1.0, 1.0, 1.0, 0.75, 0.75, 0.75, 1.0, 0.75, 1.0, 1.0, 0.75, 1.0, 0.25, 1.0, 0.0, 1.0, 0.0, 1.0, 0.25, 1.0, 0.75, 0.0, 1.0, 0.0, 1.0, 0.0, 0.75, 0.0, 1.0, 0.75, 1.0, 1.0, 1.0, 1.0, 1.0, 0.75, 0.0, 0.25, 0.0, 0.0, 0.0, 0.0, 0.0, 0.25, 0.0, 1.0, 0.0, 0.75, 0.0, 0.75, 0.0, 1.0, 0.0, 0.75, 0.0, 0.5, 0.0, 0.5, 0.0, 0.75, 0.0, 0.5, 0.0, 0.25, 0.0, 0.25, 0.0, 0.5, 1.0, 0.0, 1.0, 0.25, 1.0, 0.25, 1.0, 0.0, 1.0, 0.25, 1.0, 0.5, 1.0, 0.5, 1.0, 0.25, 1.0, 0.5, 1.0, 0.75, 1.0, 0.75, 1.0, 0.5, 0.75, 0.0, 1.0, 0.0, 1.0, 0.25, 0.75, 0.25, 0.75, 0.25, 1.0, 0.25, 1.0, 0.5, 0.75, 0.5, 0.75, 0.5, 1.0, 0.5, 1.0, 0.75, 0.75, 0.75, 0.75, 0.0, 0.75, 0.25, 1.0, 0.25, 1.0, 0.0, 0.75, 0.25, 0.75, 0.5, 1.0, 0.5, 1.0, 0.25, 0.75, 0.5, 0.75, 0.75, 1.0, 0.75, 1.0, 0.5, 0.0, 0.5, 0.0, 0.75, 0.25, 0.75, 0.25, 0.5, 0.25, 0.5, 0.25, 0.75, 0.5, 0.75, 0.5, 0.5, 0.5, 0.5, 0.5, 0.75, 0.75, 0.75, 0.75, 0.5, 0.0, 0.25, 0.0, 0.5, 0.25, 0.5, 0.25, 0.25, 0.25, 0.25, 0.25, 0.5, 0.5, 0.5, 0.5, 0.25, 0.5, 0.25, 0.5, 0.5, 0.75, 0.5, 0.75, 0.25, 0.0, 0.0, 0.0, 0.25, 0.25, 0.25, 0.25, 0.0, 0.25, 0.0, 0.25, 0.25, 0.5, 0.25, 0.5, 0.0, 0.5, 0.0, 0.5, 0.25, 0.75, 0.25, 0.75, 0.0, 0.0, 0.5, 0.25, 0.5, 0.25, 0.75, 0.0, 0.75, 0.75, 0.5, 0.75, 0.75, 0.6514, 0.6514, 0.6514, 0.5986, 0.5, 0.25, 0.5, 0.5, 0.4014, 0.4014, 0.4014, 0.3486, 0.0, 0.25, 0.25, 0.25, 0.25, 0.5, 0.0, 0.5, 0.75, 0.25, 0.75, 0.5, 0.6514, 0.4014, 0.6514, 0.3486, 0.0, 0.0, 0.25, 0.0, 0.25, 0.25, 0.0, 0.25, 0.25, 0.0, 0.5, 0.0, 0.5, 0.25, 0.25, 0.25, 0.5, 0.0, 0.75, 0.0, 0.75, 0.25, 0.5, 0.25, 0.0, 0.0, 0.25, 0.0, 0.25, 0.0, 0.0, 0.0, 0.25, 0.0, 0.5, 0.0, 0.5, 0.0, 0.25, 0.0, 0.5, 0.0, 0.75, 0.0, 0.75, 0.0, 0.5, 0.0, 1.0, 1.0, 0.75, 1.0, 0.75, 1.0, 1.0, 1.0, 0.75, 1.0, 0.5, 1.0, 0.5, 1.0, 0.75, 1.0, 0.5, 1.0, 0.25, 1.0, 0.25, 1.0, 0.5, 1.0, 0.0, 0.75, 0.25, 0.75, 0.25, 1.0, 0.0, 1.0, 0.25, 0.75, 0.5, 0.75, 0.5, 1.0, 0.25, 1.0, 0.5, 0.75, 0.75, 0.75, 0.75, 1.0, 0.5, 1.0, 0.0, 0.75, 0.0, 1.0, 0.25, 1.0, 0.25, 0.75, 0.25, 0.75, 0.25, 1.0, 0.5, 1.0, 0.5, 0.75, 0.5, 0.75, 0.5, 1.0, 0.75, 1.0, 0.75, 0.75, 0.5, 0.5, 0.5, 0.75, 0.4014, 0.6514, 0.4014, 0.5986, 0.5, 0.75, 0.25, 0.75, 0.3486, 0.6514, 0.4014, 0.6514, 0.5, 0.75, 0.5, 0.5, 0.5986, 0.5986, 0.5986, 0.6514, 0.25, 0.5, 0.5, 0.5, 0.4014, 0.5986, 0.3486, 0.5986, 0.75, 0.75, 0.5, 0.75, 0.5986, 0.6514, 0.6514, 0.6514, 0.25, 0.5, 0.25, 0.25, 0.3486, 0.3486, 0.3486, 0.4014, 0.5, 0.5, 0.75, 0.5, 0.6514, 0.5986, 0.5986, 0.5986, 0.5, 0.5, 0.25, 0.5, 0.3486, 0.4014, 0.4014, 0.4014, 0.5, 0.5, 0.5, 0.25, 0.5986, 0.3486, 0.5986, 0.4014, 0.25, 0.25, 0.5, 0.25, 0.4014, 0.3486, 0.3486, 0.3486, 0.75, 0.5, 0.5, 0.5, 0.5986, 0.4014, 0.6514, 0.4014, 0.5, 0.25, 0.75, 0.25, 0.6514, 0.3486, 0.5986, 0.3486, 0.3486, 0.5986, 0.4014, 0.5986, 0.4014, 0.6514, 0.3486, 0.6514, 0.5986, 0.5986, 0.6514, 0.5986, 0.6514, 0.6514, 0.5986, 0.6514, 0.3486, 0.3486, 0.4014, 0.3486, 0.4014, 0.4014, 0.3486, 0.4014, 0.5986, 0.3486, 0.6514, 0.3486, 0.6514, 0.4014, 0.5986, 0.4014, 0.25, 0.75, 0.25, 0.5, 0.3486, 0.5986, 0.3486, 0.6514])
me_plane_003.materials.append(mat_sofa)
me_plane_003.use_remesh_fix_poles = True
me_plane_003.use_remesh_preserve_attributes = False
me_plane_003.use_mirror_vertex_groups = False
me_plane_003.update()
me_plane_004 = bpy.data.meshes.new('Plane.004')
me_plane_004.from_pydata([(-1.0, -1.0, 0.0), (1.0, -1.0, 0.0), (-1.0, 1.0, 0.0), (1.0, 1.0, 0.0), (-1.0, -1.0, 0.2812), (1.0, -1.0, 0.2812), (-1.0, 1.0, 0.2812), (1.0, 1.0, 0.2812), (-0.7278, -1.0, 4.47e-08), (0.7278, -1.0, 4.47e-08), (0.7278, 1.0, 4.47e-08), (-0.7278, 1.0, 4.47e-08), (-0.7278, -1.0, 0.2812), (0.7278, -1.0, 0.2812), (0.7278, 1.0, 0.2812), (-0.7278, 1.0, 0.2812), (-1.0, 0.8314, 1.49e-08), (-1.0, 0.0, 0.0), (-1.0, -0.8314, 1.49e-08), (1.0, -0.8314, 1.49e-08), (1.0, 0.0, 0.0), (1.0, 0.8314, 1.49e-08), (-1.0, 0.8314, 0.2812), (-1.0, 0.0, 0.2812), (-1.0, -0.8314, 0.2812), (1.0, -0.8314, 0.2812), (1.0, 0.0, 0.2812), (1.0, 0.8314, 0.2812), (-0.7278, -0.8314, 0.3687), (-0.7278, -3.553e-14, 0.3687), (-0.7278, 0.8314, 0.3687), (0.7278, -0.8314, 0.3687), (0.7278, -3.553e-14, 0.3687), (0.7278, 0.8314, 0.3687), (-0.7278, 0.8314, 5.96e-08), (-0.7278, -3.553e-14, 4.47e-08), (-0.7278, -0.8314, 5.96e-08), (0.7278, 0.8314, 5.96e-08), (0.7278, -3.553e-14, 4.47e-08), (0.7278, -0.8314, 5.96e-08), (-0.1167, -0.4823, 0.2347), (0.1167, -0.4823, 0.2347), (0.1167, -0.349, 0.2347), (-0.1167, -0.349, 0.2347), (-0.1167, 0.349, 0.2347), (0.1167, 0.349, 0.2347), (0.1167, 0.4823, 0.2347), (-0.1167, 0.4823, 0.2347)], [], [(37, 10, 3, 21), (33, 27, 7, 14), (21, 3, 7, 27), (18, 0, 4, 24), (11, 2, 6, 15), (9, 1, 5, 13), (0, 8, 12, 4), (8, 9, 13, 12), (3, 10, 14, 7), (10, 11, 15, 14), (22, 30, 15, 6), (30, 33, 14, 15), (16, 2, 11, 34), (34, 11, 10, 37), (8, 36, 39, 9), (36, 35, 38, 39), (35, 34, 37, 38), (0, 18, 36, 8), (18, 17, 35, 36), (17, 16, 34, 35), (12, 13, 31, 28), (32, 33, 46, 45), (4, 12, 28, 24), (24, 28, 29, 23), (23, 29, 30, 22), (2, 16, 22, 6), (16, 17, 23, 22), (17, 18, 24, 23), (1, 19, 25, 5), (19, 20, 26, 25), (20, 21, 27, 26), (13, 5, 25, 31), (31, 25, 26, 32), (32, 26, 27, 33), (9, 39, 19, 1), (39, 38, 20, 19), (38, 37, 21, 20), (31, 32, 42, 41), (32, 29, 43, 42), (30, 29, 44, 47), (28, 31, 41, 40), (33, 30, 47, 46), (29, 32, 45, 44), (40, 41, 42, 43), (44, 45, 46, 47), (29, 28, 40, 43)])
me_plane_004.polygons.foreach_set('use_smooth', [True] * 46)
_uv = me_plane_004.uv_layers.new(name='UVMap')
_uv.uv.foreach_set('vector', [0.6667, 0.75, 0.6667, 1.0, 1.0, 1.0, 1.0, 0.75, 0.6667, 0.75, 1.0, 0.75, 1.0, 1.0, 0.6667, 1.0, 1.0, 0.75, 1.0, 1.0, 1.0, 1.0, 1.0, 0.75, 0.0, 0.25, 0.0, 0.0, 0.0, 0.0, 0.0, 0.25, 0.3333, 1.0, 0.0, 1.0, 0.0, 1.0, 0.3333, 1.0, 0.6667, 0.0, 1.0, 0.0, 1.0, 0.0, 0.6667, 0.0, 0.0, 0.0, 0.3333, 0.0, 0.3333, 0.0, 0.0, 0.0, 0.3333, 0.0, 0.6667, 0.0, 0.6667, 0.0, 0.3333, 0.0, 1.0, 1.0, 0.6667, 1.0, 0.6667, 1.0, 1.0, 1.0, 0.6667, 1.0, 0.3333, 1.0, 0.3333, 1.0, 0.6667, 1.0, 0.0, 0.75, 0.3333, 0.75, 0.3333, 1.0, 0.0, 1.0, 0.3333, 0.75, 0.6667, 0.75, 0.6667, 1.0, 0.3333, 1.0, 0.0, 0.75, 0.0, 1.0, 0.3333, 1.0, 0.3333, 0.75, 0.3333, 0.75, 0.3333, 1.0, 0.6667, 1.0, 0.6667, 0.75, 0.3333, 0.0, 0.3333, 0.25, 0.6667, 0.25, 0.6667, 0.0, 0.3333, 0.25, 0.3333, 0.5, 0.6667, 0.5, 0.6667, 0.25, 0.3333, 0.5, 0.3333, 0.75, 0.6667, 0.75, 0.6667, 0.5, 0.0, 0.0, 0.0, 0.25, 0.3333, 0.25, 0.3333, 0.0, 0.0, 0.25, 0.0, 0.5, 0.3333, 0.5, 0.3333, 0.25, 0.0, 0.5, 0.0, 0.75, 0.3333, 0.75, 0.3333, 0.5, 0.3333, 0.0, 0.6667, 0.0, 0.6667, 0.25, 0.3333, 0.25, 0.6667, 0.5, 0.6667, 0.75, 0.5267, 0.645, 0.5267, 0.605, 0.0, 0.0, 0.3333, 0.0, 0.3333, 0.25, 0.0, 0.25, 0.0, 0.25, 0.3333, 0.25, 0.3333, 0.5, 0.0, 0.5, 0.0, 0.5, 0.3333, 0.5, 0.3333, 0.75, 0.0, 0.75, 0.0, 1.0, 0.0, 0.75, 0.0, 0.75, 0.0, 1.0, 0.0, 0.75, 0.0, 0.5, 0.0, 0.5, 0.0, 0.75, 0.0, 0.5, 0.0, 0.25, 0.0, 0.25, 0.0, 0.5, 1.0, 0.0, 1.0, 0.25, 1.0, 0.25, 1.0, 0.0, 1.0, 0.25, 1.0, 0.5, 1.0, 0.5, 1.0, 0.25, 1.0, 0.5, 1.0, 0.75, 1.0, 0.75, 1.0, 0.5, 0.6667, 0.0, 1.0, 0.0, 1.0, 0.25, 0.6667, 0.25, 0.6667, 0.25, 1.0, 0.25, 1.0, 0.5, 0.6667, 0.5, 0.6667, 0.5, 1.0, 0.5, 1.0, 0.75, 0.6667, 0.75, 0.6667, 0.0, 0.6667, 0.25, 1.0, 0.25, 1.0, 0.0, 0.6667, 0.25, 0.6667, 0.5, 1.0, 0.5, 1.0, 0.25, 0.6667, 0.5, 0.6667, 0.75, 1.0, 0.75, 1.0, 0.5, 0.6667, 0.25, 0.6667, 0.5, 0.5267, 0.395, 0.5267, 0.355, 0.6667, 0.5, 0.3333, 0.5, 0.4733, 0.395, 0.5267, 0.395, 0.3333, 0.75, 0.3333, 0.5, 0.4733, 0.605, 0.4733, 0.645, 0.3333, 0.25, 0.6667, 0.25, 0.5267, 0.355, 0.4733, 0.355, 0.6667, 0.75, 0.3333, 0.75, 0.4733, 0.645, 0.5267, 0.645, 0.3333, 0.5, 0.6667, 0.5, 0.5267, 0.605, 0.4733, 0.605, 0.4733, 0.355, 0.5267, 0.355, 0.5267, 0.395, 0.4733, 0.395, 0.4733, 0.605, 0.5267, 0.605, 0.5267, 0.645, 0.4733, 0.645, 0.3333, 0.5, 0.3333, 0.25, 0.4733, 0.355, 0.4733, 0.395])
me_plane_004.materials.append(mat_sofa)
me_plane_004.use_remesh_fix_poles = True
me_plane_004.use_remesh_preserve_attributes = False
me_plane_004.use_mirror_vertex_groups = False
me_plane_004.update()
me_circle_002 = bpy.data.meshes.new('Circle.002')
me_circle_002.from_pydata([(2.557, -0.6979, 0.0008343), (2.557, -0.7196, 0.02237), (2.525, -0.7237, 0.02237), (2.52, -0.7027, 0.0008343), (2.496, -0.7359, 0.02237), (2.485, -0.7171, 0.0008343), (2.471, -0.7552, 0.02237), (2.456, -0.7399, 0.0008343), (2.452, -0.7804, 0.02237), (2.433, -0.7695, 0.0008343), (2.439, -0.8097, 0.02237), (2.418, -0.8041, 0.0008343), (2.435, -0.8412, 0.02237), (2.414, -0.8412, 0.0008343), (2.439, -0.8727, 0.02237), (2.418, -0.8783, 0.0008343), (2.452, -0.9021, 0.02237), (2.433, -0.9129, 0.0008343), (2.471, -0.9272, 0.02237), (2.456, -0.9426, 0.0008343), (2.496, -0.9466, 0.02237), (2.485, -0.9654, 0.0008343), (2.525, -0.9587, 0.02237), (2.52, -0.9797, 0.0008343), (2.557, -0.9629, 0.02237), (2.557, -0.9846, 0.0008343), (2.588, -0.9587, 0.02237), (2.594, -0.9797, 0.0008343), (2.618, -0.9466, 0.02237), (2.629, -0.9654, 0.0008343), (2.643, -0.9272, 0.02237), (2.658, -0.9426, 0.0008343), (2.662, -0.9021, 0.02237), (2.681, -0.9129, 0.0008343), (2.674, -0.8727, 0.02237), (2.695, -0.8783, 0.0008343), (2.679, -0.8412, 0.02237), (2.7, -0.8412, 0.0008343), (2.674, -0.8097, 0.02237), (2.695, -0.8041, 0.0008343), (2.662, -0.7804, 0.02237), (2.681, -0.7695, 0.0008343), (2.643, -0.7552, 0.02237), (2.658, -0.7399, 0.0008343), (2.618, -0.7359, 0.02237), (2.629, -0.7171, 0.0008343), (2.588, -0.7237, 0.02237), (2.594, -0.7027, 0.0008343), (2.557, -0.7106, -0.3354), (2.557, -0.6979, -0.3228), (2.52, -0.7027, -0.3228), (2.523, -0.715, -0.3354), (2.485, -0.7171, -0.3228), (2.492, -0.7281, -0.3354), (2.456, -0.7399, -0.3228), (2.465, -0.7488, -0.3354), (2.433, -0.7695, -0.3228), (2.444, -0.7759, -0.3354), (2.418, -0.8041, -0.3228), (2.431, -0.8074, -0.3354), (2.414, -0.8412, -0.3228), (2.426, -0.8412, -0.3354), (2.418, -0.8783, -0.3228), (2.431, -0.8751, -0.3354), (2.433, -0.9129, -0.3228), (2.444, -0.9066, -0.3354), (2.456, -0.9426, -0.3228), (2.465, -0.9336, -0.3354), (2.485, -0.9654, -0.3228), (2.492, -0.9544, -0.3354), (2.52, -0.9797, -0.3228), (2.523, -0.9674, -0.3354), (2.557, -0.9846, -0.3228), (2.557, -0.9719, -0.3354), (2.594, -0.9797, -0.3228), (2.591, -0.9674, -0.3354), (2.629, -0.9654, -0.3228), (2.622, -0.9544, -0.3354), (2.658, -0.9426, -0.3228), (2.649, -0.9336, -0.3354), (2.681, -0.9129, -0.3228), (2.67, -0.9066, -0.3354), (2.695, -0.8783, -0.3228), (2.683, -0.8751, -0.3354), (2.7, -0.8412, -0.3228), (2.688, -0.8412, -0.3354), (2.695, -0.8041, -0.3228), (2.683, -0.8074, -0.3354), (2.681, -0.7695, -0.3228), (2.67, -0.7759, -0.3354), (2.658, -0.7399, -0.3228), (2.649, -0.7488, -0.3354), (2.629, -0.7171, -0.3228), (2.622, -0.7281, -0.3354), (2.594, -0.7027, -0.3228), (2.591, -0.715, -0.3354)], [], [(49, 94, 47, 0), (52, 50, 3, 5), (54, 52, 5, 7), (56, 54, 7, 9), (86, 84, 37, 39), (72, 70, 23, 25), (58, 56, 9, 11), (88, 86, 39, 41), (74, 72, 25, 27), (60, 58, 11, 13), (90, 88, 41, 43), (76, 74, 27, 29), (62, 60, 13, 15), (92, 90, 43, 45), (78, 76, 29, 31), (64, 62, 15, 17), (94, 92, 45, 47), (80, 78, 31, 33), (66, 64, 17, 19), (82, 80, 33, 35), (68, 66, 19, 21), (2, 1, 46, 44, 42, 40, 38, 36, 34, 32, 30, 28, 26, 24, 22, 20, 18, 16, 14, 12, 10, 8, 6, 4), (84, 82, 35, 37), (70, 68, 21, 23), (3, 0, 1, 2), (5, 3, 2, 4), (7, 5, 4, 6), (9, 7, 6, 8), (11, 9, 8, 10), (13, 11, 10, 12), (15, 13, 12, 14), (17, 15, 14, 16), (19, 17, 16, 18), (21, 19, 18, 20), (23, 21, 20, 22), (25, 23, 22, 24), (27, 25, 24, 26), (29, 27, 26, 28), (31, 29, 28, 30), (33, 31, 30, 32), (35, 33, 32, 34), (37, 35, 34, 36), (39, 37, 36, 38), (41, 39, 38, 40), (43, 41, 40, 42), (45, 43, 42, 44), (47, 45, 44, 46), (0, 47, 46, 1), (51, 53, 55, 57, 59, 61, 63, 65, 67, 69, 71, 73, 75, 77, 79, 81, 83, 85, 87, 89, 91, 93, 95, 48), (51, 48, 49, 50), (53, 51, 50, 52), (55, 53, 52, 54), (57, 55, 54, 56), (59, 57, 56, 58), (61, 59, 58, 60), (63, 61, 60, 62), (65, 63, 62, 64), (67, 65, 64, 66), (69, 67, 66, 68), (71, 69, 68, 70), (73, 71, 70, 72), (75, 73, 72, 74), (77, 75, 74, 76), (79, 77, 76, 78), (81, 79, 78, 80), (83, 81, 80, 82), (85, 83, 82, 84), (87, 85, 84, 86), (89, 87, 86, 88), (91, 89, 88, 90), (93, 91, 90, 92), (95, 93, 92, 94), (48, 95, 94, 49), (50, 49, 0, 3)])
me_circle_002.polygons.foreach_set('use_smooth', [True] * 74)
_uv = me_circle_002.uv_layers.new(name='UVMap')
_uv.uv.foreach_set('vector', [0.0, 0.0, 0.0, 0.0, 0.0, 0.0, 0.0, 0.0, 0.0, 0.0, 0.0, 0.0, 0.0, 0.0, 0.0, 0.0, 0.0, 0.0, 0.0, 0.0, 0.0, 0.0, 0.0, 0.0, 0.0, 0.0, 0.0, 0.0, 0.0, 0.0, 0.0, 0.0, 0.0, 0.0, 0.0, 0.0, 0.0, 0.0, 0.0, 0.0, 0.0, 0.0, 0.0, 0.0, 0.0, 0.0, 0.0, 0.0, 0.0, 0.0, 0.0, 0.0, 0.0, 0.0, 0.0, 0.0, 0.0, 0.0, 0.0, 0.0, 0.0, 0.0, 0.0, 0.0, 0.0, 0.0, 0.0, 0.0, 0.0, 0.0, 0.0, 0.0, 0.0, 0.0, 0.0, 0.0, 0.0, 0.0, 0.0, 0.0, 0.0, 0.0, 0.0, 0.0, 0.0, 0.0, 0.0, 0.0, 0.0, 0.0, 0.0, 0.0, 0.0, 0.0, 0.0, 0.0, 0.0, 0.0, 0.0, 0.0, 0.0, 0.0, 0.0, 0.0, 0.0, 0.0, 0.0, 0.0, 0.0, 0.0, 0.0, 0.0, 0.0, 0.0, 0.0, 0.0, 0.0, 0.0, 0.0, 0.0, 0.0, 0.0, 0.0, 0.0, 0.0, 0.0, 0.0, 0.0, 0.0, 0.0, 0.0, 0.0, 0.0, 0.0, 0.0, 0.0, 0.0, 0.0, 0.0, 0.0, 0.0, 0.0, 0.0, 0.0, 0.0, 0.0, 0.0, 0.0, 0.0, 0.0, 0.0, 0.0, 0.0, 0.0, 0.0, 0.0, 0.0, 0.0, 0.0, 0.0, 0.0, 0.0, 0.0, 0.0, 0.0, 0.0, 0.0, 0.0, 0.0, 0.0, 0.0, 0.0, 0.0, 0.0, 0.0, 0.0, 0.0, 0.0, 0.0, 0.0, 0.0, 0.0, 0.0, 0.0, 0.0, 0.0, 0.0, 0.0, 0.0, 0.0, 0.0, 0.0, 0.0, 0.0, 0.0, 0.0, 0.0, 0.0, 0.0, 0.0, 0.0, 0.0, 0.0, 0.0, 0.0, 0.0, 0.0, 0.0, 0.0, 0.0, 0.0, 0.0, 0.0, 0.0, 0.0, 0.0, 0.0, 0.0, 0.0, 0.0, 0.0, 0.0, 0.0, 0.0, 0.0, 0.0, 0.0, 0.0, 0.0, 0.0, 0.0, 0.0, 0.0, 0.0, 0.0, 0.0, 0.0, 0.0, 0.0, 0.0, 0.0, 0.0, 0.0, 0.0, 0.0, 0.0, 0.0, 0.0, 0.0, 0.0, 0.0, 0.0, 0.0, 0.0, 0.0, 0.0, 0.0, 0.0, 0.0, 0.0, 0.0, 0.0, 0.0, 0.0, 0.0, 0.0, 0.0, 0.0, 0.0, 0.0, 0.0, 0.0, 0.0, 0.0, 0.0, 0.0, 0.0, 0.0, 0.0, 0.0, 0.0, 0.0, 0.0, 0.0, 0.0, 0.0, 0.0, 0.0, 0.0, 0.0, 0.0, 0.0, 0.0, 0.0, 0.0, 0.0, 0.0, 0.0, 0.0, 0.0, 0.0, 0.0, 0.0, 0.0, 0.0, 0.0, 0.0, 0.0, 0.0, 0.0, 0.0, 0.0, 0.0, 0.0, 0.0, 0.0, 0.0, 0.0, 0.0, 0.0, 0.0, 0.0, 0.0, 0.0, 0.0, 0.0, 0.0, 0.0, 0.0, 0.0, 0.0, 0.0, 0.0, 0.0, 0.0, 0.0, 0.0, 0.0, 0.0, 0.0, 0.0, 0.0, 0.0, 0.0, 0.0, 0.0, 0.0, 0.0, 0.0, 0.0, 0.0, 0.0, 0.0, 0.0, 0.0, 0.0, 0.0, 0.0, 0.0, 0.0, 0.0, 0.0, 0.0, 0.0, 0.0, 0.0, 0.0, 0.0, 0.0, 0.0, 0.0, 0.0, 0.0, 0.0, 0.0, 0.0, 0.0, 0.0, 0.0, 0.0, 0.0, 0.0, 0.0, 0.0, 0.0, 0.0, 0.0, 0.0, 0.0, 0.0, 0.0, 0.0, 0.0, 0.0, 0.0, 0.0, 0.0, 0.0, 0.0, 0.0, 0.0, 0.0, 0.0, 0.0, 0.0, 0.0, 0.0, 0.0, 0.0, 0.0, 0.0, 0.0, 0.0, 0.0, 0.0, 0.0, 0.0, 0.0, 0.0, 0.0, 0.0, 0.0, 0.0, 0.0, 0.0, 0.0, 0.0, 0.0, 0.0, 0.0, 0.0, 0.0, 0.0, 0.0, 0.0, 0.0, 0.0, 0.0, 0.0, 0.0, 0.0, 0.0, 0.0, 0.0, 0.0, 0.0, 0.0, 0.0, 0.0, 0.0, 0.0, 0.0, 0.0, 0.0, 0.0, 0.0, 0.0, 0.0, 0.0, 0.0, 0.0, 0.0, 0.0, 0.0, 0.0, 0.0, 0.0, 0.0, 0.0, 0.0, 0.0, 0.0, 0.0, 0.0, 0.0, 0.0, 0.0, 0.0, 0.0, 0.0, 0.0, 0.0, 0.0, 0.0, 0.0, 0.0, 0.0, 0.0, 0.0, 0.0, 0.0, 0.0, 0.0, 0.0, 0.0, 0.0, 0.0, 0.0, 0.0, 0.0, 0.0, 0.0, 0.0, 0.0, 0.0, 0.0, 0.0, 0.0, 0.0, 0.0, 0.0, 0.0, 0.0, 0.0, 0.0, 0.0, 0.0, 0.0, 0.0, 0.0, 0.0, 0.0, 0.0, 0.0, 0.0, 0.0, 0.0, 0.0, 0.0, 0.0, 0.0, 0.0, 0.0, 0.0, 0.0, 0.0, 0.0, 0.0, 0.0, 0.0, 0.0, 0.0, 0.0, 0.0, 0.0, 0.0, 0.0, 0.0, 0.0, 0.0, 0.0, 0.0, 0.0, 0.0, 0.0, 0.0, 0.0, 0.0, 0.0, 0.0, 0.0, 0.0, 0.0, 0.0, 0.0, 0.0, 0.0, 0.0, 0.0, 0.0, 0.0, 0.0, 0.0, 0.0, 0.0, 0.0, 0.0, 0.0, 0.0, 0.0, 0.0, 0.0, 0.0, 0.0, 0.0, 0.0, 0.0, 0.0, 0.0, 0.0, 0.0, 0.0, 0.0, 0.0, 0.0, 0.0, 0.0, 0.0, 0.0, 0.0, 0.0, 0.0, 0.0, 0.0, 0.0, 0.0, 0.0, 0.0, 0.0, 0.0, 0.0, 0.0, 0.0, 0.0, 0.0, 0.0, 0.0, 0.0, 0.0, 0.0, 0.0, 0.0, 0.0, 0.0, 0.0, 0.0, 0.0, 0.0, 0.0, 0.0, 0.0, 0.0, 0.0, 0.0, 0.0, 0.0, 0.0, 0.0, 0.0, 0.0, 0.0, 0.0, 0.0, 0.0, 0.0, 0.0, 0.0, 0.0, 0.0, 0.0, 0.0, 0.0, 0.0, 0.0, 0.0, 0.0, 0.0, 0.0, 0.0, 0.0, 0.0, 0.0, 0.0, 0.0, 0.0, 0.0, 0.0, 0.0, 0.0, 0.0, 0.0, 0.0])
me_circle_002.materials.append(mat_metal)
me_circle_002.use_remesh_fix_poles = True
me_circle_002.use_remesh_preserve_attributes = False
me_circle_002.use_mirror_vertex_groups = False
me_circle_002.update()
me_plane = bpy.data.meshes.new('Plane')
me_plane.from_pydata([(-1.0, -1.0, 0.0), (1.0, -1.0, 0.0), (-1.0, 1.0, 0.0), (1.0, 1.0, 0.0), (-1.242, 1.227, 0.1004), (-1.227, 1.242, 0.1004), (-1.228, 1.228, 0.08089), (-1.242, -1.227, 0.1004), (-1.228, -1.228, 0.08089), (-1.227, -1.242, 0.1004), (1.227, -1.242, 0.1004), (1.228, -1.228, 0.08089), (1.242, -1.227, 0.1004), (1.242, 1.227, 0.1004), (1.228, 1.228, 0.08089), (1.227, 1.242, 0.1004), (-1.232, 1.232, 0.1691), (-1.227, 1.242, 0.1544), (-1.242, 1.227, 0.1544), (-1.242, -1.227, 0.1544), (-1.227, -1.242, 0.1544), (-1.233, -1.22, 0.1691), (1.227, -1.242, 0.1544), (1.242, -1.227, 0.1544), (1.233, -1.22, 0.1691), (1.242, 1.227, 0.1544), (1.227, 1.242, 0.1544), (1.232, 1.232, 0.1691), (-1.109, 1.094, 0.1542), (-1.094, 1.109, 0.1542), (-1.119, 1.119, 0.1691), (-1.118, -0.9537, 0.1691), (-1.094, -0.932, 0.1542), (-1.109, -0.9172, 0.1542), (1.118, -0.9537, 0.1691), (1.109, -0.9172, 0.1542), (1.094, -0.932, 0.1542), (1.119, 1.119, 0.1691), (1.094, 1.109, 0.1542), (1.109, 1.094, 0.1542), (-1.109, 1.094, 0.1591), (-1.094, 1.109, 0.1591), (-1.109, -0.9172, 0.1591), (-1.094, -0.932, 0.1591), (1.094, -0.932, 0.1591), (1.109, -0.9172, 0.1591), (1.109, 1.094, 0.1591), (1.094, 1.109, 0.1591), (-1.08, 1.08, 0.1442), (-1.101, 1.101, 0.1578), (-1.08, -0.9028, 0.1442), (-1.101, -0.924, 0.1578), (1.08, -0.9028, 0.1442), (1.101, -0.924, 0.1578), (1.08, 1.08, 0.1442), (1.101, 1.101, 0.1578)], [], [(0, 2, 3, 1), (32, 36, 44, 43), (2, 0, 8, 6), (1, 3, 14, 11), (12, 13, 25, 23), (15, 5, 17, 26), (31, 30, 16, 21), (3, 2, 6, 14), (9, 10, 22, 20), (0, 1, 11, 8), (38, 29, 41, 47), (47, 41, 49, 55), (35, 39, 46, 45), (34, 31, 21, 24), (37, 34, 24, 27), (30, 37, 27, 16), (4, 5, 6), (7, 8, 9), (10, 11, 12), (13, 14, 15), (16, 17, 18), (19, 20, 21), (22, 23, 24), (25, 26, 27), (6, 8, 7, 4), (8, 11, 10, 9), (11, 14, 13, 12), (14, 6, 5, 15), (18, 19, 21, 16), (20, 22, 24, 21), (23, 25, 27, 24), (26, 17, 16, 27), (15, 26, 25, 13), (22, 10, 12, 23), (9, 20, 19, 7), (17, 5, 4, 18), (4, 7, 19, 18), (28, 29, 30), (31, 32, 33), (34, 35, 36), (37, 38, 39), (50, 52, 54, 48), (43, 44, 53, 51), (45, 46, 55, 53), (30, 31, 33, 28), (31, 34, 36, 32), (34, 37, 39, 35), (37, 30, 29, 38), (40, 49, 41), (44, 45, 53), (46, 47, 55), (42, 43, 51), (28, 40, 41, 29), (46, 39, 38, 47), (35, 45, 44, 36), (42, 33, 32, 43), (28, 33, 42, 40), (50, 48, 49, 51), (52, 50, 51, 53), (54, 52, 53, 55), (48, 54, 55, 49), (40, 42, 51, 49)])
me_plane.polygons.foreach_set('use_smooth', [True] * 62)
me_plane.polygons.foreach_set('material_index', [2, 0, 0, 0, 0, 0, 0, 0, 0, 0, 0, 0, 0, 0, 0, 0, 0, 0, 0, 0, 0, 0, 0, 0, 0, 0, 0, 0, 0, 0, 0, 0, 0, 0, 0, 0, 0, 0, 0, 0, 0, 1, 0, 0, 0, 0, 0, 0, 0, 0, 0, 0, 0, 0, 0, 0, 0, 0, 0, 0, 0, 0])
_uv = me_plane.uv_layers.new(name='UVMap')
_uv.uv.foreach_set('vector', [0.0, 0.0, 0.0, 1.0, 1.0, 1.0, 1.0, 0.0, 0.0595, 0.05351, 0.9405, 0.05351, 0.9405, 0.05351, 0.0595, 0.05351, 0.0, 1.0, 0.0, 0.0, 0.0, 0.0, 0.0, 1.0, 1.0, 0.0, 1.0, 1.0, 1.0, 1.0, 1.0, 0.0, 1.0, 0.005891, 1.0, 0.9941, 1.0, 0.9941, 1.0, 0.005891, 0.9941, 1.0, 0.005891, 1.0, 0.005891, 1.0, 0.9941, 1.0, 0.04977, 0.04977, 0.0496, 0.9504, 0.003849, 0.9962, 0.003686, 0.003686, 1.0, 1.0, 0.0, 1.0, 0.0, 1.0, 1.0, 1.0, 0.005891, 0.0, 0.9941, 0.0, 0.9941, 0.0, 0.005891, 0.0, 0.0, 0.0, 1.0, 0.0, 1.0, 0.0, 0.0, 0.0, 0.9405, 0.9465, 0.0595, 0.9465, 0.0595, 0.9465, 0.9405, 0.9465, 0.9405, 0.9465, 0.0595, 0.9465, 0.05676, 0.9444, 0.9432, 0.9444, 0.9465, 0.06002, 0.9465, 0.94, 0.9465, 0.94, 0.9465, 0.06002, 0.9502, 0.04977, 0.04977, 0.04977, 0.003686, 0.003686, 0.9963, 0.003686, 0.9504, 0.9504, 0.9502, 0.04977, 0.9963, 0.003686, 0.9962, 0.9962, 0.0496, 0.9504, 0.9504, 0.9504, 0.9962, 0.9962, 0.003849, 0.9962, 0.0, 0.9941, 0.005891, 1.0, 0.0, 1.0, 0.0, 0.005891, 0.0, 0.0, 0.005891, 0.0, 0.9941, 0.0, 1.0, 0.0, 1.0, 0.005891, 1.0, 0.9941, 1.0, 1.0, 0.9941, 1.0, 0.003849, 0.9962, 0.005891, 1.0, 0.0, 0.9941, 0.0, 0.005891, 0.005891, 0.0, 0.003686, 0.003686, 0.9941, 0.0, 1.0, 0.005891, 0.9963, 0.003686, 1.0, 0.9941, 0.9941, 1.0, 0.9962, 0.9962, 0.0, 1.0, 0.0, 0.0, 0.0, 0.005891, 0.0, 0.9941, 0.0, 0.0, 1.0, 0.0, 0.9941, 0.0, 0.005891, 0.0, 1.0, 0.0, 1.0, 1.0, 1.0, 0.9941, 1.0, 0.005891, 1.0, 1.0, 0.0, 1.0, 0.005891, 1.0, 0.9941, 1.0, 0.0, 0.9941, 0.0, 0.005891, 0.003686, 0.003686, 0.003849, 0.9962, 0.005891, 0.0, 0.9941, 0.0, 0.9963, 0.003686, 0.003686, 0.003686, 1.0, 0.005891, 1.0, 0.9941, 0.9962, 0.9962, 0.9963, 0.003686, 0.9941, 1.0, 0.005891, 1.0, 0.003849, 0.9962, 0.9962, 0.9962, 0.9941, 1.0, 0.9941, 1.0, 1.0, 0.9941, 1.0, 0.9941, 0.9941, 0.0, 0.9941, 0.0, 1.0, 0.005891, 1.0, 0.005891, 0.005891, 0.0, 0.005891, 0.0, 0.0, 0.005891, 0.0, 0.005891, 0.005891, 1.0, 0.005891, 1.0, 0.0, 0.9941, 0.0, 0.9941, 0.0, 0.9941, 0.0, 0.005891, 0.0, 0.005891, 0.0, 0.9941, 0.05351, 0.94, 0.0595, 0.9465, 0.0496, 0.9504, 0.04977, 0.04977, 0.0595, 0.05351, 0.05351, 0.06002, 0.9502, 0.04977, 0.9465, 0.06002, 0.9405, 0.05351, 0.9504, 0.9504, 0.9405, 0.9465, 0.9465, 0.94, 0.0653, 0.06632, 0.9347, 0.06632, 0.9347, 0.9337, 0.0653, 0.9337, 0.0595, 0.05351, 0.9405, 0.05351, 0.9432, 0.05556, 0.05676, 0.05556, 0.9465, 0.06002, 0.9465, 0.94, 0.9446, 0.943, 0.9446, 0.05704, 0.0496, 0.9504, 0.04977, 0.04977, 0.05351, 0.06002, 0.05351, 0.94, 0.04977, 0.04977, 0.9502, 0.04977, 0.9405, 0.05351, 0.0595, 0.05351, 0.9502, 0.04977, 0.9504, 0.9504, 0.9465, 0.94, 0.9465, 0.06002, 0.9504, 0.9504, 0.0496, 0.9504, 0.0595, 0.9465, 0.9405, 0.9465, 0.05351, 0.94, 0.05676, 0.943, 0.0595, 0.9465, 0.9405, 0.05351, 0.9465, 0.06002, 0.9432, 0.05704, 0.9465, 0.94, 0.9405, 0.9465, 0.9432, 0.943, 0.05351, 0.06002, 0.0595, 0.05351, 0.05676, 0.05704, 0.05351, 0.94, 0.05351, 0.94, 0.0595, 0.9465, 0.0595, 0.9465, 0.9465, 0.94, 0.9465, 0.94, 0.9405, 0.9465, 0.9405, 0.9465, 0.9465, 0.06002, 0.9465, 0.06002, 0.9405, 0.05351, 0.9405, 0.05351, 0.05351, 0.06002, 0.05351, 0.06002, 0.0595, 0.05351, 0.0595, 0.05351, 0.05351, 0.94, 0.05351, 0.06002, 0.05351, 0.06002, 0.05351, 0.94, 0.0653, 0.06632, 0.0653, 0.9337, 0.0554, 0.943, 0.0554, 0.05704, 0.9347, 0.06632, 0.0653, 0.06632, 0.05676, 0.05556, 0.9432, 0.05556, 0.9347, 0.9337, 0.9347, 0.06632, 0.9446, 0.05704, 0.9446, 0.943, 0.0653, 0.9337, 0.9347, 0.9337, 0.9432, 0.9444, 0.05676, 0.9444, 0.05351, 0.94, 0.05351, 0.06002, 0.0554, 0.05704, 0.0554, 0.943])
me_plane.materials.append(mat_black)
me_plane.materials.append(mat_tv)
me_plane.materials.append(mat_material_002)
me_plane.use_remesh_fix_poles = True
me_plane.use_remesh_preserve_attributes = False
me_plane.use_mirror_vertex_groups = False
me_plane.update()
me_plane_005 = bpy.data.meshes.new('Plane.005')
me_plane_005.from_pydata([(-0.8653, -0.8506, 0.3381), (0.8723, -0.8506, 0.3381), (-0.8937, 0.8506, 0.2181), (0.8937, 0.8506, 0.2181), (-0.8937, 0.8506, 1.145), (-0.8653, -0.8506, 1.025), (0.8723, -0.8506, 1.025), (0.8937, 0.8506, 1.145), (-0.8937, -0.8506, 0.2181), (0.8937, -0.8506, 0.2181), (-0.8937, -0.8506, 1.145), (0.8937, -0.8506, 1.145), (-0.8653, 0.6995, 0.3381), (0.8723, 0.6995, 0.3381), (-0.8653, 0.6995, 1.025), (0.8723, 0.6995, 1.025)], [], [(8, 2, 3, 9), (10, 11, 7, 4), (2, 8, 10, 4), (3, 2, 4, 7), (5, 0, 12, 14), (9, 3, 7, 11), (1, 0, 8, 9), (5, 6, 11, 10), (0, 5, 10, 8), (6, 1, 9, 11), (12, 13, 15, 14), (0, 1, 13, 12), (1, 6, 15, 13), (6, 5, 14, 15)])
_uv = me_plane_005.uv_layers.new(name='UVMap')
_uv.uv.foreach_set('vector', [0.0, 0.0, 0.0, 1.0, 1.0, 1.0, 1.0, 0.0, 0.0, 0.0, 1.0, 0.0, 1.0, 1.0, 0.0, 1.0, 0.0, 1.0, 0.0, 0.0, 0.0, 0.0, 0.0, 1.0, 1.0, 1.0, 0.0, 1.0, 0.0, 1.0, 1.0, 1.0, 0.06714, 0.0, 0.06714, 0.0, 0.06714, 0.0, 0.06714, 0.0, 1.0, 0.0, 1.0, 1.0, 1.0, 1.0, 1.0, 0.0, 0.9329, 0.0, 0.06714, 0.0, 0.0, 0.0, 1.0, 0.0, 0.06714, 0.0, 0.9329, 0.0, 1.0, 0.0, 0.0, 0.0, 0.06714, 0.0, 0.06714, 0.0, 0.0, 0.0, 0.0, 0.0, 0.9329, 0.0, 0.9329, 0.0, 1.0, 0.0, 1.0, 0.0, 0.06714, 0.0, 0.9329, 0.0, 0.9329, 0.0, 0.06714, 0.0, 0.06714, 0.0, 0.9329, 0.0, 0.9329, 0.0, 0.06714, 0.0, 0.9329, 0.0, 0.9329, 0.0, 0.9329, 0.0, 0.9329, 0.0, 0.9329, 0.0, 0.06714, 0.0, 0.06714, 0.0, 0.9329, 0.0])
me_plane_005.materials.append(mat_wood)
me_plane_005.use_remesh_fix_poles = True
me_plane_005.use_remesh_preserve_attributes = False
me_plane_005.use_mirror_vertex_groups = False
me_plane_005.update()
me_dscn000_1 = bpy.data.meshes.new('DSCN000-1')
me_dscn000_1.from_pydata([(-0.6667, -0.5, 0.0), (0.6667, -0.5, 0.0), (-0.6667, 0.5, 0.0), (0.6667, 0.5, 0.0), (-0.6667, 0.5, -0.03582), (-0.6667, -0.5, -0.03582), (0.6667, -0.5, -0.03582), (0.6667, 0.5, -0.03582)], [], [(0, 2, 3, 1), (5, 6, 7, 4), (3, 2, 4, 7), (0, 1, 6, 5), (1, 3, 7, 6), (2, 0, 5, 4)])
_uv = me_dscn000_1.uv_layers.new(name='UVMap')
_uv.uv.foreach_set('vector', [0.0, 0.0, 0.0, 1.0, 1.0, 1.0, 1.0, 0.0, 0.0, 0.0, 1.0, 0.0, 1.0, 1.0, 0.0, 1.0, 1.0, 1.0, 0.0, 1.0, 0.0, 1.0, 1.0, 1.0, 0.0, 0.0, 1.0, 0.0, 1.0, 0.0, 0.0, 0.0, 1.0, 0.0, 1.0, 1.0, 1.0, 1.0, 1.0, 0.0, 0.0, 1.0, 0.0, 0.0, 0.0, 0.0, 0.0, 1.0])
me_dscn000_1.materials.append(mat_dscn000_1)
me_dscn000_1.use_remesh_fix_poles = True
me_dscn000_1.use_remesh_preserve_attributes = False
me_dscn000_1.use_mirror_vertex_groups = False
me_dscn000_1.update()
me_plane_007 = bpy.data.meshes.new('Plane.007')
me_plane_007.from_pydata([(-1.0, -1.0, 0.0), (1.0, -1.0, 0.0), (-1.0, 1.0, 0.0), (1.0, 1.0, 0.0)], [], [(0, 1, 3, 2)])
_uv = me_plane_007.uv_layers.new(name='UVMap')
_uv.uv.foreach_set('vector', [0.0, 0.0, 1.0, 0.0, 1.0, 1.0, 0.0, 1.0])
me_plane_007.materials.append(mat_material_001)
me_plane_007.use_remesh_fix_poles = True
me_plane_007.use_remesh_preserve_attributes = False
me_plane_007.use_mirror_vertex_groups = False
me_plane_007.update()

# ---- objects
ob_camera = bpy.data.objects.new('Camera', cam_camera)
ob_plane = bpy.data.objects.new('Plane', me_plane_001)
ob_plane_001 = bpy.data.objects.new('Plane.001', me_plane_002)
ob_plane_002 = bpy.data.objects.new('Plane.002', me_plane_003)
ob_plane_003 = bpy.data.objects.new('Plane.003', me_plane_003)
ob_plane_004 = bpy.data.objects.new('Plane.004', me_plane_004)
ob_plane_005 = bpy.data.objects.new('Plane.005', me_plane_004)
ob_plane_006 = bpy.data.objects.new('Plane.006', me_plane_004)
ob_circle = bpy.data.objects.new('Circle', me_circle_002)
ob_plane_007 = bpy.data.objects.new('Plane.007', me_plane)
ob_plane_008 = bpy.data.objects.new('Plane.008', me_plane_005)
ob_dscn000_1 = bpy.data.objects.new('DSCN000-1', me_dscn000_1)
ob_plane_009 = bpy.data.objects.new('Plane.009', me_plane_007)
ob_area = bpy.data.objects.new('Area', light_area)
ob_area_001 = bpy.data.objects.new('Area.001', light_area_001)
ob_area_002 = bpy.data.objects.new('Area.002', light_area_002)
ob_spot = bpy.data.objects.new('Spot', light_spot)

# ---- transforms, parenting, visibility, modifiers, constraints
ob_camera.location = (17.65, -16.62, 14.24)
ob_camera.rotation_euler = (1.109, -0.0, 0.8211)
ob_camera.lock_rotations_4d = False
ob_camera.empty_display_type = 'ARROWS'
ob_camera.color = (0.0, 0.0, 0.0, 0.0)
ob_camera.display_type = 'WIRE'
ob_camera.lineart.crease_threshold = 0.0
ob_plane.location = (-1.016, 0.1185, 1.192e-07)
ob_plane.rotation_euler = (0.0, -0.0, 1.571)
ob_plane.scale = (4.0, 4.0, 4.0)
ob_plane.lineart.crease_threshold = 0.0
ob_plane_001.location = (-0.9108, -1.814, 0.36)
ob_plane_001.rotation_euler = (0.0, -0.0, 4.712)
ob_plane_001.scale = (1.219, 2.831, 1.0)
ob_plane_001.lineart.crease_threshold = 0.0
_m = ob_plane_001.modifiers.new('Subdivision', 'SUBSURF')
_m.uv_smooth = 'PRESERVE_CORNERS'
_m.levels = 2
_m.show_only_control_edges = False
ob_plane_002.parent = ob_plane_001
ob_plane_002.matrix_parent_inverse = Matrix(((-3.586e-08, 0.8203, 0.0, 1.817), (-0.3532, -1.544e-08, -0.0, -0.3974), (-0.0, 0.0, 1.0, -0.36), (-0.0, 0.0, -0.0, 1.0)))
ob_plane_002.location = (-0.01599, -2.511, 0.9851)
ob_plane_002.rotation_euler = (0.0, -0.0, 1.571)
ob_plane_002.scale = (0.8131, 1.13, 1.0)
ob_plane_002.lineart.crease_threshold = 0.0
_m = ob_plane_002.modifiers.new('Subdivision', 'SUBSURF')
_m.uv_smooth = 'PRESERVE_CORNERS'
_m.levels = 2
_m.show_only_control_edges = False
ob_plane_003.parent = ob_plane_001
ob_plane_003.matrix_parent_inverse = Matrix(((-3.586e-08, 0.8203, 0.0, 1.817), (-0.3532, -1.544e-08, -0.0, -0.3974), (-0.0, 0.0, 1.0, -0.36), (-0.0, 0.0, -0.0, 1.0)))
ob_plane_003.location = (-2.288, -2.511, 0.9851)
ob_plane_003.rotation_euler = (0.0, -0.0, 1.571)
ob_plane_003.scale = (0.8131, 1.13, 1.0)
ob_plane_003.lineart.crease_threshold = 0.0
_m = ob_plane_003.modifiers.new('Subdivision', 'SUBSURF')
_m.uv_smooth = 'PRESERVE_CORNERS'
_m.levels = 2
_m.show_only_control_edges = False
ob_plane_004.parent = ob_plane_001
ob_plane_004.matrix_parent_inverse = Matrix(((-3.586e-08, 0.8203, 0.0, 1.817), (-0.3532, -1.544e-08, -0.0, -0.3974), (-0.0, 0.0, 1.0, -0.36), (-0.0, 0.0, -0.0, 1.0)))
ob_plane_004.location = (0.6357, -1.686, 2.049)
ob_plane_004.rotation_euler = (2.572e-07, -1.448, 1.571)
ob_plane_004.scale = (0.5242, 0.8829, 1.0)
ob_plane_004.lineart.crease_threshold = 0.0
_m = ob_plane_004.modifiers.new('Subdivision', 'SUBSURF')
_m.uv_smooth = 'PRESERVE_CORNERS'
_m.levels = 2
_m.show_only_control_edges = False
ob_plane_005.parent = ob_plane_001
ob_plane_005.matrix_parent_inverse = Matrix(((-3.586e-08, 0.8203, 0.0, 1.817), (-0.3532, -1.544e-08, -0.0, -0.3974), (-0.0, 0.0, 1.0, -0.36), (-0.0, 0.0, -0.0, 1.0)))
ob_plane_005.location = (-1.144, -1.686, 2.049)
ob_plane_005.rotation_euler = (2.572e-07, -1.448, 1.571)
ob_plane_005.scale = (0.5242, 0.8829, 1.0)
ob_plane_005.lineart.crease_threshold = 0.0
_m = ob_plane_005.modifiers.new('Subdivision', 'SUBSURF')
_m.uv_smooth = 'PRESERVE_CORNERS'
_m.levels = 2
_m.show_only_control_edges = False
ob_plane_006.parent = ob_plane_001
ob_plane_006.matrix_parent_inverse = Matrix(((-3.586e-08, 0.8203, 0.0, 1.817), (-0.3532, -1.544e-08, -0.0, -0.3974), (-0.0, 0.0, 1.0, -0.36), (-0.0, 0.0, -0.0, 1.0)))
ob_plane_006.location = (-2.925, -1.686, 2.049)
ob_plane_006.rotation_euler = (2.572e-07, -1.448, 1.571)
ob_plane_006.scale = (0.5242, 0.8829, 1.0)
ob_plane_006.lineart.crease_threshold = 0.0
_m = ob_plane_006.modifiers.new('Subdivision', 'SUBSURF')
_m.uv_smooth = 'PRESERVE_CORNERS'
_m.levels = 2
_m.show_only_control_edges = False
ob_circle.parent = ob_plane_001
ob_circle.matrix_parent_inverse = Matrix(((-3.586e-08, 0.8203, 0.0, 1.817), (-0.3532, -1.544e-08, -0.0, -0.3974), (-0.0, 0.0, 1.0, -0.36), (-0.0, 0.0, -0.0, 1.0)))
ob_circle.location = (-1.125, -2.216, 0.36)
ob_circle.lineart.crease_threshold = 0.0
_m = ob_circle.modifiers.new('Mirror', 'MIRROR')
_m.use_axis = (True, True, False)
ob_plane_007.location = (-0.9697, 4.022, 2.818)
ob_plane_007.rotation_euler = (1.571, -0.0, 0.0)
ob_plane_007.scale = (1.931, 1.0, 1.0)
ob_plane_007.lineart.crease_threshold = 0.0
ob_plane_008.location = (-1.065, 3.169, -2.384e-05)
ob_plane_008.scale = (3.017, 0.8114, 0.8114)
ob_plane_008.lineart.crease_threshold = 0.0
_m = ob_plane_008.modifiers.new('Bevel', 'BEVEL')
_m.width = 0.011
_m.width_pct = 0.011
_m.segments = 2
_m.limit_method = 'NONE'
ob_dscn000_1.location = (-5.016, 0.8448, 2.926)
ob_dscn000_1.rotation_euler = (1.571, 0.0, 4.712)
ob_dscn000_1.scale = (2.463, 2.463, 2.463)
ob_dscn000_1.lineart.crease_threshold = 0.0
ob_plane_009.location = (0.0, 0.0, -0.5877)
ob_plane_009.scale = (42.4, 42.4, 42.4)
ob_plane_009.lineart.crease_threshold = 0.0
ob_area.location = (-7.619, 6.754, 14.32)
ob_area.rotation_euler = (-0.6671, 0.6769, 1.473)
ob_area.scale = (1.344, 1.344, 1.344)
ob_area.lineart.crease_threshold = 0.0
ob_area_001.location = (17.09, 10.22, 2.649)
ob_area_001.rotation_euler = (2.592, -1.616, -5.183)
ob_area_001.scale = (1.344, 1.344, 1.344)
ob_area_001.lineart.crease_threshold = 0.0
ob_area_002.location = (-5.473, -20.01, 3.024)
ob_area_002.rotation_euler = (-1.547, -0.01212, -3.408)
ob_area_002.scale = (1.344, 1.344, 1.344)
ob_area_002.lineart.crease_threshold = 0.0
ob_spot.location = (-3.968, 0.8826, 5.401)
ob_spot.rotation_euler = (-0.1241, 0.575, -0.1769)
ob_spot.lineart.crease_threshold = 0.0

# ---- collection membership
col_collection.objects.link(ob_camera)
col_collection.objects.link(ob_plane)
col_collection.objects.link(ob_plane_001)
col_collection.objects.link(ob_plane_002)
col_collection.objects.link(ob_plane_003)
col_collection.objects.link(ob_plane_004)
col_collection.objects.link(ob_plane_005)
col_collection.objects.link(ob_plane_006)
col_collection.objects.link(ob_circle)
col_collection.objects.link(ob_plane_007)
col_collection.objects.link(ob_plane_008)
col_collection.objects.link(ob_dscn000_1)
col_collection.objects.link(ob_plane_009)
col_collection.objects.link(ob_area)
col_collection.objects.link(ob_area_001)
col_collection.objects.link(ob_area_002)
col_collection.objects.link(ob_spot)

# ---- scene / render settings (as saved in the file)
scene.camera = ob_camera
scene.frame_start = 1; scene.frame_end = 250; scene.frame_set(53)
scene.render.engine = 'CYCLES'
scene.render.use_border = True
scene.cycles.samples = 128
scene.cycles.sampling_pattern = 'TABULATED_SOBOL'
scene.cycles.use_adaptive_sampling = False
scene.cycles.use_light_tree = False
scene.view_settings.look = 'Medium High Contrast'
scene.view_settings.view_transform = 'Filmic'
scene.view_settings.exposure = 1.042
bpy.context.view_layer.update()
